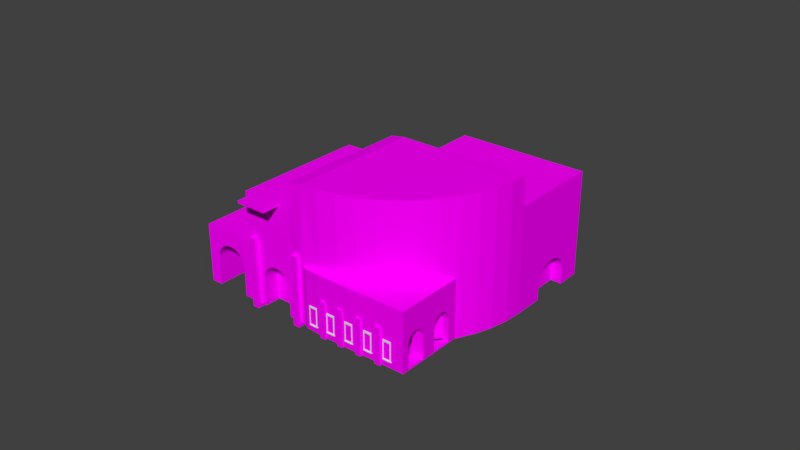 # Source: gogolya_85.blend  (saved by Blender 2.80.75; exported with 4.5.12 LTS)
import bpy
from mathutils import Matrix  # noqa: F401  (used for matrix-valued properties, if any)

bpy.ops.wm.read_factory_settings(use_empty=True)
scene = bpy.context.scene
scene.name = 'Scene'

# ---- collections
col_collection_1 = bpy.data.collections.new('Collection 1'); scene.collection.children.link(col_collection_1)

# ---- images (referenced by path relative to the original .blend; pixels are not part of the script)
import os
ASSET_DIR = os.environ.get("B2B_ASSET_DIR", "")  # directory of the original .blend (textures are referenced by path, not embedded)
HERE = os.path.dirname(os.path.abspath(__file__))  # packed textures are extracted next to this script under _unpacked/

def load_image(name, relpath, width, height, colorspace="sRGB"):
    """Load a texture the original file referenced (path relative to the .blend, or extracted next to this script)."""
    p = next((c for c in (os.path.join(HERE, relpath), os.path.join(ASSET_DIR, relpath)) if relpath and os.path.exists(c)), "")
    if p:
        img = bpy.data.images.load(p, check_existing=True)
        img.name = name
    else:  # same state as the original file: an image datablock whose file is absent (Cycles renders it pink)
        img = bpy.data.images.new(name, width, height)
        img.source = "FILE"
        img.filepath = "//" + (relpath or name)
    img.colorspace_settings.name = colorspace
    return img
img_kasp______jpg = load_image('KaspКрыша.jpg', 'KaspКрыша.jpg', 1024, 1024, 'sRGB')
img_jpg = load_image('Кирпич.jpg', 'Кирпич.jpg', 1024, 1024, 'sRGB')
img_jpg_1 = load_image('стена.jpg', 'стена.jpg', 1024, 1024, 'sRGB')
img_png = load_image('бетон.png', 'бетон.png', 1024, 1024, 'sRGB')

# ---- materials (node trees are filled in below, after node groups)
mat_007 = bpy.data.materials.new('Материал.007')
mat_007.alpha_threshold = 0.0
mat_007.roughness = 0.5
mat_005 = bpy.data.materials.new('Материал.005')
mat_005.alpha_threshold = 0.0
mat_005.roughness = 0.5
mat_004 = bpy.data.materials.new('Материал.004')
mat_004.alpha_threshold = 0.0
mat_004.roughness = 0.5
mat_window_inside = bpy.data.materials.new('Window_inside')
mat_window_inside.alpha_threshold = 0.0
mat_window_inside.roughness = 0.5
mat_window_outside = bpy.data.materials.new('Window_outside')
mat_window_outside.alpha_threshold = 0.0
mat_window_outside.roughness = 0.5
mat_window_glass = bpy.data.materials.new('Window_glass')
mat_window_glass.alpha_threshold = 0.0
mat_window_glass.roughness = 0.5
mat_window_metal = bpy.data.materials.new('Window_metal')
mat_window_metal.alpha_threshold = 0.0
mat_window_metal.roughness = 0.5
mat_window_stone = bpy.data.materials.new('Window_stone')
mat_window_stone.alpha_threshold = 0.0
mat_window_stone.roughness = 0.5
mat_window_blind = bpy.data.materials.new('Window_blind')
mat_window_blind.alpha_threshold = 0.0
mat_window_blind.roughness = 0.5
mat_006 = bpy.data.materials.new('Материал.006')
mat_006.alpha_threshold = 0.0
mat_006.roughness = 0.5

# ---- node groups
ng_auto_smooth = bpy.data.node_groups.new('Auto Smooth', 'GeometryNodeTree')
_s = ng_auto_smooth.interface.new_socket(name='Geometry', in_out='OUTPUT', socket_type='NodeSocketGeometry')
_s = ng_auto_smooth.interface.new_socket(name='Geometry', in_out='INPUT', socket_type='NodeSocketGeometry')
_s = ng_auto_smooth.interface.new_socket(name='Angle', in_out='INPUT', socket_type='NodeSocketFloat')
_s.subtype = 'ANGLE'
_s.min_value = 0.0
_s.max_value = 3.142
ng_auto_smooth.is_modifier = True
_N = ng_auto_smooth.nodes; _L = ng_auto_smooth.links
n0 = _N.new('NodeGroupOutput'); n0.name = 'Group Output'; n0.location = (480, -100)
n1 = _N.new('NodeGroupInput'); n1.name = 'Group Input'; n1.location = (-420, -300)
n2 = _N.new('NodeGroupInput'); n2.name = 'Group Input.001'; n2.location = (-60, -100)
n3 = _N.new('GeometryNodeSetShadeSmooth'); n3.name = 'Set Shade Smooth'; n3.location = (120, -100)
n3.domain = 'EDGE'
n4 = _N.new('GeometryNodeSetShadeSmooth'); n4.name = 'Set Shade Smooth.001'; n4.location = (300, -100)
n5 = _N.new('GeometryNodeInputMeshEdgeAngle'); n5.name = 'Edge Angle'; n5.location = (-420, -220)
n6 = _N.new('GeometryNodeInputEdgeSmooth'); n6.name = 'Is Edge Smooth'; n6.location = (-60, -160)
n7 = _N.new('GeometryNodeInputShadeSmooth'); n7.name = 'Is Face Smooth'; n7.location = (-240, -340)
n8 = _N.new('FunctionNodeBooleanMath'); n8.name = 'Boolean Math'; n8.location = (-60, -220)
n9 = _N.new('FunctionNodeCompare'); n9.name = 'Compare'; n9.location = (-240, -180)
n9.operation = 'LESS_EQUAL'
_L.new(n5.outputs[0], n9.inputs[0])
_L.new(n4.outputs[0], n0.inputs[0])
_L.new(n1.outputs[1], n9.inputs[1])
_L.new(n9.outputs[0], n8.inputs[0])
_L.new(n7.outputs[0], n8.inputs[1])
_L.new(n2.outputs[0], n3.inputs[0])
_L.new(n6.outputs[0], n3.inputs[1])
_L.new(n3.outputs[0], n4.inputs[0])
_L.new(n8.outputs[0], n3.inputs[2])
n0.is_active_output = True

# ---- material node trees
mat_007.use_nodes = True; mat_007.node_tree.nodes.clear()
_N = mat_007.node_tree.nodes; _L = mat_007.node_tree.links
n0 = _N.new('ShaderNodeOutputMaterial'); n0.name = 'Вывод материала'; n0.location = (300, 300)
n1 = _N.new('ShaderNodeBsdfDiffuse'); n1.name = 'Диффузный BSDF'; n1.location = (10, 300)
n2 = _N.new('ShaderNodeTexImage'); n2.name = 'Изображение-текстура'; n2.location = (-180, 300)
n2.width = 140
n2.image = img_kasp______jpg
_L.new(n1.outputs[0], n0.inputs[0])
_L.new(n2.outputs[0], n1.inputs[0])
n0.is_active_output = True
mat_005.use_nodes = True; mat_005.node_tree.nodes.clear()
_N = mat_005.node_tree.nodes; _L = mat_005.node_tree.links
n0 = _N.new('ShaderNodeOutputMaterial'); n0.name = 'Вывод материала'; n0.location = (300, 300)
n1 = _N.new('ShaderNodeBsdfDiffuse'); n1.name = 'Диффузный BSDF'; n1.location = (10, 300)
n2 = _N.new('ShaderNodeTexImage'); n2.name = 'Изображение-текстура'; n2.location = (-180, 300)
n2.width = 140
n2.image = img_jpg
_L.new(n1.outputs[0], n0.inputs[0])
_L.new(n2.outputs[0], n1.inputs[0])
n0.is_active_output = True
mat_004.use_nodes = True; mat_004.node_tree.nodes.clear()
_N = mat_004.node_tree.nodes; _L = mat_004.node_tree.links
n0 = _N.new('ShaderNodeOutputMaterial'); n0.name = 'Вывод материала'; n0.location = (300, 300)
n1 = _N.new('ShaderNodeBsdfDiffuse'); n1.name = 'Диффузный BSDF'; n1.location = (10, 300)
n2 = _N.new('ShaderNodeTexImage'); n2.name = 'Изображение-текстура'; n2.location = (-180, 300)
n2.width = 140
n2.image = img_jpg_1
_L.new(n1.outputs[0], n0.inputs[0])
_L.new(n2.outputs[0], n1.inputs[0])
n0.is_active_output = True
mat_006.use_nodes = True; mat_006.node_tree.nodes.clear()
_N = mat_006.node_tree.nodes; _L = mat_006.node_tree.links
n0 = _N.new('ShaderNodeOutputMaterial'); n0.name = 'Вывод материала'; n0.location = (300, 300)
n1 = _N.new('ShaderNodeBsdfDiffuse'); n1.name = 'Диффузный BSDF'; n1.location = (10, 300)
n2 = _N.new('ShaderNodeTexImage'); n2.name = 'Изображение-текстура'; n2.location = (-180, 300)
n2.width = 140
n2.image = img_png
_L.new(n1.outputs[0], n0.inputs[0])
_L.new(n2.outputs[0], n1.inputs[0])
n0.is_active_output = True

# ---- world
world_world = bpy.data.worlds.new('World'); scene.world = world_world
world_world.color = (0.05088, 0.05088, 0.05088)
world_world.use_sun_shadow = False
world_world.sun_shadow_jitter_overblur = 0.0
world_world.cycles.sampling_method = 'MANUAL'

# ---- meshes
me_002 = bpy.data.meshes.new('Цилиндр.002')
me_002.from_pydata([(0.7934, 0.6059, 0.9918), (0.866, 0.4972, 1.0), (0.9239, 0.3799, 1.0), (0.9659, 0.256, 1.0), (0.9914, 0.1277, 1.0), (1.0, -0.002823, 1.0), (0.9914, -0.1333, 1.0), (0.9659, -0.2616, 1.0), (0.9239, -0.3855, 1.0), (0.866, -0.5028, 1.0), (0.7934, -0.6116, 1.0), (0.7071, -0.7099, 1.0), (0.6088, -0.7962, 1.0), (-6.941e-07, -1.544e-07, 0.9918), (-6.941e-07, -1.544e-07, 0.579), (0.7934, 0.6059, 0.579), (-0.4248, 0.5564, 0.579), (0.3685, 1.162, 0.579), (0.9522, -0.2722, -0.1205), (0.9239, -0.3855, -0.1205), (0.866, -0.5028, -0.1205), (0.7934, -0.6116, -0.1205), (0.7071, -0.7099, -0.1205), (0.6156, -0.8051, -0.1205), (-0.1143, -1.349, -0.1205), (-0.7231, -0.5529, -0.1205), (1.139, -0.4358, -0.1205), (1.052, -0.5048, -0.1205), (0.9689, -0.5714, -0.1205), (0.8663, -0.6482, -0.1205), (0.7641, -0.724, -0.1205), (0.6568, -0.7968, -0.1205), (0.9814, 0.1227, -0.1205), (1.31, -0.3048, -0.1205), (-0.08362, -0.06394, 0.9568), (0.5251, -0.8601, 0.9641), (-0.4033, -0.3084, 0.6086), (-0.4033, -0.3084, -0.1221), (0.2054, -1.105, -0.1205), (0.2054, -1.105, 0.6122), (0.262, -1.061, 0.6154), (-0.3468, -0.2651, 0.6111), (0.4473, -0.9196, 0.6154), (-0.1614, -0.1234, 0.609), (0.3447, -1.169, 0.6154), (0.53, -1.028, 0.6154)], [], [(0, 13, 12, 11, 10, 9, 8, 7, 6, 5, 4, 3, 2, 1), (14, 15, 17, 16), (25, 24, 38, 37), (18, 26, 33, 32), (22, 23, 31, 30), (19, 20, 28, 27), (18, 19, 27, 26), (21, 22, 30, 29), (20, 21, 29, 28), (12, 13, 34, 35), (40, 41, 36, 39), (42, 43, 41, 40), (42, 40, 44, 45), (35, 34, 43, 42)])
_uv = me_002.uv_layers.new(name='UVКарта')
_uv.uv.foreach_set('vector', [3.435, 1.471, 0.3334, 1.474, 0.3334, -2.931, 0.7389, -2.892, 1.137, -2.779, 1.522, -2.593, 1.886, -2.338, 2.223, -2.018, 2.528, -1.638, 2.796, -1.206, 3.021, -0.727, 3.2, -0.211, 3.33, 0.3336, 3.409, 0.8976, 0.3334, 1.474, 3.435, 1.471, 3.436, 4.548, 0.3347, 4.55, -2.494, 1.473, -2.494, -2.931, -1.244, -2.931, -1.244, 1.474, 2.17, -2.018, 2.322, -3.088, 2.99, -3.087, 2.987, -0.7176, 0.7389, -2.892, 0.3334, -2.98, 0.4509, -3.061, 0.8529, -3.093, 1.886, -2.338, 1.522, -2.593, 1.646, -3.107, 1.978, -3.097, 2.17, -2.018, 1.886, -2.338, 1.978, -3.097, 2.322, -3.088, 1.137, -2.779, 0.7389, -2.892, 0.8529, -3.093, 1.248, -3.102, 1.522, -2.593, 1.137, -2.779, 1.248, -3.102, 1.646, -3.107, 0.3334, -2.931, 0.3334, 1.474, 0.006402, 1.474, 0.00645, -2.931, -1.023, -2.931, -1.023, 1.474, -1.244, 1.474, -1.244, -2.931, -0.2978, -2.931, -0.2979, 1.474, -1.023, 1.474, -1.023, -2.931, -0.2978, -2.931, -1.023, -2.931, -1.023, -3.529, -0.2978, -3.529, 0.00645, -2.931, 0.006402, 1.474, -0.2979, 1.474, -0.2978, -2.931])
me_002.materials.append(mat_007)
me_002.use_remesh_preserve_volume = False
me_002.use_remesh_preserve_attributes = False
me_002.use_mirror_vertex_groups = False
me_002.update()
me_000 = bpy.data.meshes.new('Цилиндр.000')
me_000.from_pydata([(0.7934, 0.6059, -0.9948), (0.866, 0.4972, -0.9948), (0.9239, 0.3799, -0.9948), (0.9659, 0.256, -0.9948), (0.9914, 0.1277, -0.9948), (1.0, -0.002823, -0.9948), (0.6156, -0.8051, -0.9948), (-6.941e-07, -1.544e-07, -0.9948), (-0.1143, -1.349, -0.9948), (-0.7231, -0.5529, -0.9948), (0.3685, 1.162, -0.9948), (-0.4248, 0.5564, -0.9948), (0.7934, 0.6059, 0.579), (0.7934, 0.6059, -0.1241), (0.866, 0.4972, -0.1205), (0.9239, 0.3799, -0.1205), (0.9659, 0.256, -0.1205), (0.9914, 0.1277, -0.1205), (1.0, -0.002823, -0.1205), (0.6156, -0.8051, -0.1205), (-6.941e-07, -1.544e-07, -0.1241), (-0.1143, -1.349, -0.1205), (-0.7231, -0.5529, -0.1205), (1.139, -0.4358, -0.1205), (1.139, -0.4358, -0.9948), (1.052, -0.5048, -0.9948), (1.052, -0.5048, -0.1205), (0.9689, -0.5714, -0.9948), (0.9689, -0.5714, -0.1205), (0.8663, -0.6482, -0.9948), (0.8663, -0.6482, -0.1205), (0.7641, -0.724, -0.9948), (0.7641, -0.724, -0.1205), (0.6568, -0.7968, -0.9948), (0.6568, -0.7968, -0.1205), (0.9814, 0.1227, -0.1205), (0.9814, 0.1227, -0.9948), (1.31, -0.3048, -0.1205), (1.31, -0.3048, -0.9948), (0.5251, -0.8601, -0.9948), (-0.08362, -0.06394, -0.9948), (-0.08362, -0.06394, -0.1237), (0.5251, -0.8601, -0.1205), (0.2054, -1.105, -0.9948), (-0.4033, -0.3084, -0.1221), (0.2054, -1.105, -0.1205), (-0.4033, -0.3084, -0.9948), (-0.3468, -0.2651, -0.9948), (0.262, -1.061, -0.9948), (-0.3468, -0.2651, -0.1224), (0.262, -1.061, -0.1205), (-0.1614, -0.1234, -0.9948), (-0.1614, -0.1234, -0.1233), (0.4473, -0.9196, -0.1205), (-0.6474, -0.495, -0.4869), (-0.03869, -1.291, -0.4869), (-0.6531, -0.4994, -0.5333), (-0.04438, -1.296, -0.5333), (-0.6551, -0.5009, -0.5816), (-0.0463, -1.297, -0.5816), (-0.6551, -0.5009, -0.9948), (-0.0463, -1.297, -0.9948), (-0.6106, -0.4669, -0.3758), (-0.001833, -1.263, -0.3758), (-0.6382, -0.488, -0.4441), (-0.02944, -1.284, -0.4441), (-0.6257, -0.4784, -0.4066), (-0.017, -1.275, -0.4066), (-0.5745, -0.4393, -0.3389), (0.03424, -1.235, -0.3389), (-0.5933, -0.4536, -0.3529), (0.01547, -1.25, -0.3529), (-0.5167, -0.3951, -0.3529), (0.09205, -1.191, -0.3529), (-0.5355, -0.4094, -0.3389), (0.07328, -1.206, -0.3389), (-0.555, -0.4244, -0.3341), (0.05376, -1.221, -0.3341), (-0.4718, -0.3607, -0.4441), (0.137, -1.157, -0.4441), (-0.4842, -0.3703, -0.4066), (0.1245, -1.166, -0.4066), (-0.4994, -0.3818, -0.3758), (0.1093, -1.178, -0.3758), (-0.4569, -0.3493, -0.5333), (0.1519, -1.146, -0.5333), (-0.4626, -0.3537, -0.4869), (0.1462, -1.15, -0.4869), (-0.4549, -0.3478, -0.5816), (0.1538, -1.144, -0.5816), (-0.4549, -0.3478, -0.9948), (0.1538, -1.144, -0.9948), (0.3121, -1.023, -0.5789), (0.3138, -1.022, -0.5352), (0.4915, -0.8858, -0.5352), (0.4932, -0.8845, -0.5789), (0.3121, -1.023, -0.9948), (0.4932, -0.8845, -0.9948), (0.4863, -0.8898, -0.4932), (0.478, -0.8962, -0.4544), (0.319, -1.018, -0.4932), (0.4667, -0.9048, -0.4205), (0.3274, -1.011, -0.4544), (0.453, -0.9153, -0.3926), (0.3386, -1.003, -0.4205), (0.4473, -0.9196, -0.3852), (0.4373, -0.9273, -0.3719), (0.3523, -0.9922, -0.3926), (0.368, -0.9803, -0.3719), (0.4203, -0.9403, -0.3592), (0.385, -0.9673, -0.3592), (0.4027, -0.9538, -0.3549), (0.6537, 0.7888, -0.7255), (0.652, 0.7911, -0.6818), (0.4759, 1.022, -0.7255), (0.4776, 1.019, -0.6818), (0.6537, 0.7888, -0.9948), (0.4759, 1.022, -0.9948), (0.4826, 1.013, -0.6397), (0.4909, 1.002, -0.601), (0.6469, 0.7977, -0.6397), (0.5019, 0.9876, -0.5671), (0.6387, 0.8084, -0.601), (0.5154, 0.9699, -0.5392), (0.6277, 0.8229, -0.5671), (0.6142, 0.8406, -0.5392), (0.5988, 0.8607, -0.5185), (0.5308, 0.9498, -0.5185), (0.5474, 0.928, -0.5057), (0.5821, 0.8825, -0.5057), (0.5648, 0.9053, -0.5014), (0.9979, 0.02862, -0.6493), (1.033, 0.05549, -0.6493), (0.9981, 0.02689, -0.6167), (1.034, 0.05434, -0.6167), (0.9979, 0.02862, -0.9789), (1.033, 0.05549, -0.9789), (1.0, -0.002823, -0.9789), (1.124, -0.06334, -0.9789), (0.9984, 0.02178, -0.5854), (1.037, 0.05096, -0.5854), (1.121, -0.05882, -0.5854), (1.123, -0.0622, -0.6167), (1.124, -0.06334, -0.6493), (1.189, -0.1481, -0.6167), (1.188, -0.1469, -0.9789), (1.188, -0.1469, -0.6493), (1.28, -0.2658, -0.9789), (1.28, -0.2658, -0.6493), (1.279, -0.2646, -0.6167), (0.9997, 0.002306, -0.5312), (1.046, 0.03808, -0.5312), (0.9989, 0.01348, -0.5565), (1.041, 0.04547, -0.5565), (1.053, 0.02908, -0.5104), (1.0, -0.002823, -0.5234), (1.117, -0.05333, -0.5565), (1.111, -0.04594, -0.5312), (1.192, -0.1515, -0.5854), (1.202, -0.1643, -0.5312), (1.196, -0.157, -0.5565), (1.272, -0.2558, -0.5565), (1.266, -0.2484, -0.5312), (1.276, -0.2612, -0.5854), (1.096, -0.02667, -0.495), (1.088, -0.01552, -0.4855), (1.07, 0.007662, -0.4855), (1.061, 0.01881, -0.495), (1.104, -0.03694, -0.5104), (1.217, -0.1836, -0.495), (1.209, -0.1733, -0.5104), (1.259, -0.2394, -0.5104), (1.252, -0.2291, -0.495), (1.225, -0.1948, -0.4855), (1.079, -0.003929, -0.4823), (1.243, -0.2179, -0.4855), (1.234, -0.2064, -0.4823), (0.3685, 1.162, -0.2079), (-0.4248, 0.5564, -0.2079), (-6.941e-07, -1.544e-07, -0.2079), (0.3685, 1.162, -0.1256), (0.7807, 0.6225, -0.1336), (0.3801, 1.147, -0.1336), (0.7912, 0.6088, -0.1252)], [], [(21, 22, 9, 8), (44, 46, 90, 88, 84, 86, 78, 80, 82, 72, 74, 76, 68, 70, 62, 66, 64, 54, 56, 58, 60, 9, 22), (0, 116, 112, 113, 120, 122, 124, 125, 126, 129, 130, 128, 127, 123, 121, 119, 118, 115, 114, 117, 10, 177, 180, 182, 181, 183, 12), (43, 45, 21, 8, 61, 59, 57, 55, 65, 67, 63, 71, 69, 77, 75, 73, 83, 81, 79, 87, 85, 89, 91), (4, 17, 18, 155, 150, 152, 139, 133, 131, 135, 137, 5), (3, 16, 17, 4), (2, 15, 16, 3), (1, 14, 15, 2), (0, 13, 14, 1), (31, 32, 34, 33), (29, 30, 32, 31), (27, 28, 30, 29), (25, 26, 28, 27), (24, 23, 26, 25), (19, 6, 33, 34), (36, 132, 136, 138, 38), (23, 24, 38, 37), (6, 19, 42, 39), (20, 7, 40, 41), (48, 50, 45, 43), (49, 47, 46, 44), (52, 51, 47, 49), (39, 42, 53, 105, 103, 101, 99, 98, 94, 95, 97), (41, 40, 51, 52), (96, 92, 93, 100, 102, 104, 107, 108, 110, 111, 109, 106, 105, 53, 50, 48), (38, 147, 148, 149, 163, 161, 162, 171, 172, 175, 176, 173, 169, 170, 159, 160, 158, 144, 146, 143, 142, 141, 156, 157, 168, 164, 165, 174, 166, 167, 154, 151, 153, 140, 134, 132, 36, 35, 37), (138, 143, 146, 145, 147, 38), (11, 7, 179, 178), (10, 11, 178, 177)])
_uv = me_000.uv_layers.new(name='UVКарта')
_uv.uv.foreach_set('vector', [-2.863, 1.034, 1.342, 1.034, 1.342, -1.609, -2.863, -1.609, -2.913, 0.9639, -2.913, -1.82, -3.32, -1.82, -3.32, -0.5018, -3.335, -0.3478, -3.38, -0.1997, -3.453, -0.06321, -3.551, 0.05644, -3.671, 0.1546, -3.807, 0.2276, -3.955, 0.2725, -4.109, 0.2877, -4.263, 0.2725, -4.411, 0.2276, -4.548, 0.1546, -4.667, 0.05644, -4.766, -0.06321, -4.839, -0.1997, -4.884, -0.3478, -4.899, -0.5018, -4.899, -1.82, -5.435, -1.82, -5.435, 0.969, 1.34, -1.609, 2.305, -1.609, 2.305, -0.7947, 2.317, -0.6626, 2.352, -0.5356, 2.408, -0.4185, 2.485, -0.3159, 2.578, -0.2316, 2.684, -0.1691, 2.8, -0.1305, 2.92, -0.1175, 3.039, -0.1305, 3.155, -0.1691, 3.261, -0.2316, 3.354, -0.3159, 3.431, -0.4185, 3.487, -0.5356, 3.522, -0.6626, 3.534, -0.7947, 3.534, -1.609, 4.276, -1.609, 4.276, 0.7697, 4.276, 1.019, 4.196, 0.9944, 1.427, 0.9944, 1.354, 1.02, 1.34, 3.148, -2.912, -1.82, -2.912, 0.969, -5.435, 0.969, -5.435, -1.82, -4.899, -1.82, -4.899, -0.5018, -4.884, -0.3478, -4.839, -0.1997, -4.766, -0.0632, -4.667, 0.05644, -4.548, 0.1546, -4.411, 0.2276, -4.263, 0.2725, -4.109, 0.2877, -3.955, 0.2725, -3.807, 0.2276, -3.671, 0.1546, -3.551, 0.05644, -3.453, -0.06321, -3.38, -0.1997, -3.335, -0.3478, -3.32, -0.5018, -3.32, -1.82, 0.7657, -1.125, 0.7657, 2.126, 0.2036, 2.126, 0.2036, 0.6279, 0.2257, 0.5988, 0.2738, 0.5046, 0.3096, 0.3973, 0.3316, 0.2807, 0.339, 0.1596, 0.339, -1.066, 0.2036, -1.066, 0.2036, -1.125, -0.2665, -1.609, -0.2665, 1.034, -0.7591, 1.034, -0.7591, -1.609, 0.2534, -1.609, 0.2534, 1.034, -0.2665, 1.034, -0.2665, -1.609, 0.7919, -1.609, 0.7919, 1.034, 0.2534, 1.034, 0.2534, -1.609, 1.34, -1.609, 1.34, 1.023, 0.7919, 1.034, 0.7919, -1.609, 1.318, -1.82, 1.318, 0.969, 0.5071, 0.969, 0.5071, -1.82, 2.116, -1.82, 2.116, 0.969, 1.318, 0.969, 1.318, -1.82, 2.919, -1.82, 2.919, 0.969, 2.116, 0.969, 2.116, -1.82, 3.588, -1.82, 3.588, 0.969, 2.919, 0.969, 2.919, -1.82, 4.283, -1.82, 4.283, 0.969, 3.588, 0.969, 3.588, -1.82, 0.2702, 0.969, 0.2702, -1.82, 0.5071, -1.82, 0.5071, 0.969, -0.7501, -1.609, -1.106, -0.5645, -1.106, -1.561, -1.734, -1.561, -3.012, -1.609, 4.283, 0.969, 4.283, -1.82, 5.631, -1.82, 5.631, 0.969, 0.2702, -1.82, 0.2702, 0.969, -0.3896, 0.969, -0.3896, -1.82, 0.2701, 0.9575, 0.2701, -1.82, -0.3897, -1.82, -0.3897, 0.9589, -2.466, -1.82, -2.466, 0.969, -2.912, 0.969, -2.912, -1.82, -2.466, 0.963, -2.466, -1.82, -2.913, -1.82, -2.913, 0.9639, -1.004, 0.9601, -1.004, -1.82, -2.466, -1.82, -2.466, 0.963, -0.3896, -1.82, -0.3896, 0.969, -1.004, 0.969, -1.004, 0.1248, -0.9591, 0.101, -0.8508, 0.01216, -0.7619, -0.09613, -0.6959, -0.2197, -0.6552, -0.3537, -0.6415, -0.4931, -0.6415, -1.82, -0.3897, 0.9589, -0.3897, -1.82, -1.004, -1.82, -1.004, 0.9601, -2.071, -1.82, -2.071, -0.4931, -2.057, -0.3537, -2.016, -0.2197, -1.95, -0.09613, -1.861, 0.01216, -1.753, 0.101, -1.63, 0.1671, -1.495, 0.2077, -1.356, 0.2215, -1.217, 0.2077, -1.083, 0.1671, -1.004, 0.1248, -1.004, 0.969, -2.466, 0.969, -2.466, -1.82, -3.012, -1.609, -2.805, -1.561, -2.805, -0.5645, -2.799, -0.466, -2.781, -0.3713, -2.752, -0.284, -2.713, -0.2075, -2.665, -0.1447, -2.611, -0.09803, -2.552, -0.06929, -2.491, -0.05959, -2.43, -0.06929, -2.371, -0.09803, -2.316, -0.1447, -2.269, -0.2075, -2.23, -0.284, -2.2, -0.3713, -2.183, -0.466, -2.177, -0.5645, -1.734, -0.5645, -1.728, -0.466, -1.71, -0.3713, -1.681, -0.284, -1.642, -0.2075, -1.595, -0.1447, -1.54, -0.09803, -1.481, -0.0693, -1.42, -0.05959, -1.359, -0.0693, -1.3, -0.09803, -1.245, -0.1447, -1.198, -0.2075, -1.159, -0.284, -1.13, -0.3713, -1.112, -0.466, -1.106, -0.5645, -0.7501, -1.609, -0.7501, 1.034, -3.012, 1.034, -1.734, -1.561, -1.734, -0.5645, -2.177, -0.5645, -2.177, -1.561, -2.805, -1.561, -3.012, -1.609, 4.278, -1.609, 1.342, -1.609, 1.342, 0.7697, 4.278, 0.7697, 6.53, -1.82, 0.2728, -1.82, 0.2728, 0.6902, 6.53, 0.6902])
_ca = me_000.color_attributes.new('Col', 'BYTE_COLOR', 'CORNER')
_ca.data.foreach_set('color', [1.0, 1.0, 1.0, 1.0, 1.0, 1.0, 1.0, 1.0, 1.0, 1.0, 1.0, 1.0, 1.0, 1.0, 1.0, 1.0, 1.0, 1.0, 1.0, 1.0, 1.0, 1.0, 1.0, 1.0, 1.0, 1.0, 1.0, 1.0, 1.0, 1.0, 1.0, 1.0, 1.0, 1.0, 1.0, 1.0, 1.0, 1.0, 1.0, 1.0, 1.0, 1.0, 1.0, 1.0, 1.0, 1.0, 1.0, 1.0, 1.0, 1.0, 1.0, 1.0, 1.0, 1.0, 1.0, 1.0, 1.0, 1.0, 1.0, 1.0, 1.0, 1.0, 1.0, 1.0, 1.0, 1.0, 1.0, 1.0, 1.0, 1.0, 1.0, 1.0, 1.0, 1.0, 1.0, 1.0, 1.0, 1.0, 1.0, 1.0, 1.0, 1.0, 1.0, 1.0, 1.0, 1.0, 1.0, 1.0, 1.0, 1.0, 1.0, 1.0, 1.0, 1.0, 1.0, 1.0, 1.0, 1.0, 1.0, 1.0, 1.0, 1.0, 1.0, 1.0, 1.0, 1.0, 1.0, 1.0, 1.0, 1.0, 1.0, 1.0, 1.0, 1.0, 1.0, 1.0, 1.0, 1.0, 1.0, 1.0, 1.0, 1.0, 1.0, 1.0, 1.0, 1.0, 1.0, 1.0, 1.0, 1.0, 1.0, 1.0, 1.0, 1.0, 1.0, 1.0, 1.0, 1.0, 1.0, 1.0, 1.0, 1.0, 1.0, 1.0, 1.0, 1.0, 1.0, 1.0, 1.0, 1.0, 1.0, 1.0, 1.0, 1.0, 1.0, 1.0, 1.0, 1.0, 1.0, 1.0, 1.0, 1.0, 1.0, 1.0, 1.0, 1.0, 1.0, 1.0, 1.0, 1.0, 1.0, 1.0, 1.0, 1.0, 1.0, 1.0, 1.0, 1.0, 1.0, 1.0, 1.0, 1.0, 1.0, 1.0, 1.0, 1.0, 1.0, 1.0, 1.0, 1.0, 1.0, 1.0, 1.0, 1.0, 1.0, 1.0, 1.0, 1.0, 1.0, 1.0, 1.0, 1.0, 1.0, 1.0, 1.0, 1.0, 1.0, 1.0, 1.0, 1.0, 1.0, 1.0, 1.0, 1.0, 1.0, 1.0, 1.0, 1.0, 1.0, 1.0, 1.0, 1.0, 1.0, 1.0, 1.0, 1.0, 1.0, 1.0, 1.0, 1.0, 1.0, 1.0, 1.0, 1.0, 1.0, 1.0, 1.0, 1.0, 1.0, 1.0, 1.0, 1.0, 1.0, 1.0, 1.0, 1.0, 1.0, 1.0, 1.0, 1.0, 1.0, 1.0, 1.0, 1.0, 1.0, 1.0, 1.0, 1.0, 1.0, 1.0, 1.0, 1.0, 1.0, 1.0, 1.0, 1.0, 1.0, 1.0, 1.0, 1.0, 1.0, 1.0, 1.0, 1.0, 1.0, 1.0, 1.0, 1.0, 1.0, 1.0, 1.0, 1.0, 1.0, 1.0, 1.0, 1.0, 1.0, 1.0, 1.0, 1.0, 1.0, 1.0, 1.0, 1.0, 1.0, 1.0, 1.0, 1.0, 1.0, 1.0, 1.0, 1.0, 1.0, 1.0, 1.0, 1.0, 1.0, 1.0, 1.0, 1.0, 1.0, 1.0, 1.0, 1.0, 1.0, 1.0, 1.0, 1.0, 1.0, 1.0, 1.0, 1.0, 1.0, 1.0, 1.0, 1.0, 1.0, 1.0, 1.0, 1.0, 1.0, 1.0, 1.0, 1.0, 1.0, 1.0, 1.0, 1.0, 1.0, 1.0, 1.0, 1.0, 1.0, 1.0, 1.0, 1.0, 1.0, 1.0, 1.0, 1.0, 1.0, 1.0, 1.0, 1.0, 1.0, 1.0, 1.0, 1.0, 1.0, 1.0, 1.0, 1.0, 1.0, 1.0, 1.0, 1.0, 1.0, 1.0, 1.0, 1.0, 1.0, 1.0, 1.0, 1.0, 1.0, 1.0, 1.0, 1.0, 1.0, 1.0, 1.0, 1.0, 1.0, 1.0, 1.0, 1.0, 1.0, 1.0, 1.0, 1.0, 1.0, 1.0, 1.0, 1.0, 1.0, 1.0, 1.0, 1.0, 1.0, 1.0, 1.0, 1.0, 1.0, 1.0, 1.0, 1.0, 1.0, 1.0, 1.0, 1.0, 1.0, 1.0, 1.0, 1.0, 1.0, 1.0, 1.0, 1.0, 1.0, 1.0, 1.0, 1.0, 1.0, 1.0, 1.0, 1.0, 1.0, 1.0, 1.0, 1.0, 1.0, 1.0, 1.0, 1.0, 1.0, 1.0, 1.0, 1.0, 1.0, 1.0, 1.0, 1.0, 1.0, 1.0, 1.0, 1.0, 1.0, 1.0, 1.0, 1.0, 1.0, 1.0, 1.0, 1.0, 1.0, 1.0, 1.0, 1.0, 1.0, 1.0, 1.0, 1.0, 1.0, 1.0, 1.0, 1.0, 1.0, 1.0, 1.0, 1.0, 1.0, 1.0, 1.0, 1.0, 1.0, 1.0, 1.0, 1.0, 1.0, 1.0, 1.0, 1.0, 1.0, 1.0, 1.0, 1.0, 1.0, 1.0, 1.0, 1.0, 1.0, 1.0, 1.0, 1.0, 1.0, 1.0, 1.0, 1.0, 1.0, 1.0, 1.0, 1.0, 1.0, 1.0, 1.0, 1.0, 1.0, 1.0, 1.0, 1.0, 1.0, 1.0, 1.0, 1.0, 1.0, 1.0, 1.0, 1.0, 1.0, 1.0, 1.0, 1.0, 1.0, 1.0, 1.0, 1.0, 1.0, 1.0, 1.0, 1.0, 1.0, 1.0, 1.0, 1.0, 1.0, 1.0, 1.0, 1.0, 1.0, 1.0, 1.0, 1.0, 1.0, 1.0, 1.0, 1.0, 1.0, 1.0, 1.0, 1.0, 1.0, 1.0, 1.0, 1.0, 1.0, 1.0, 1.0, 1.0, 1.0, 1.0, 1.0, 1.0, 1.0, 1.0, 1.0, 1.0, 1.0, 1.0, 1.0, 1.0, 1.0, 1.0, 1.0, 1.0, 1.0, 1.0, 1.0, 1.0, 1.0, 1.0, 1.0, 1.0, 1.0, 1.0, 1.0, 1.0, 1.0, 1.0, 1.0, 1.0, 1.0, 1.0, 1.0, 1.0, 1.0, 1.0, 1.0, 1.0, 1.0, 1.0, 1.0, 1.0, 1.0, 1.0, 1.0, 1.0, 1.0, 1.0, 1.0, 1.0, 1.0, 1.0, 1.0, 1.0, 1.0, 1.0, 1.0, 1.0, 1.0, 1.0, 1.0, 1.0, 1.0, 1.0, 1.0, 1.0, 1.0, 1.0, 1.0, 1.0, 1.0, 1.0, 1.0, 1.0, 1.0, 1.0, 1.0, 1.0, 1.0, 1.0, 1.0, 1.0, 1.0, 1.0, 1.0, 1.0, 1.0, 1.0, 1.0, 1.0, 1.0, 1.0, 1.0, 1.0, 1.0, 1.0, 1.0, 1.0, 1.0, 1.0, 1.0, 1.0, 1.0, 1.0, 1.0, 1.0, 1.0, 1.0, 1.0, 1.0, 1.0, 1.0, 1.0, 1.0, 1.0, 1.0, 1.0, 1.0, 1.0, 1.0, 1.0, 1.0, 1.0, 1.0, 1.0, 1.0, 1.0, 1.0, 1.0, 1.0, 1.0, 1.0, 1.0, 1.0, 1.0, 1.0, 1.0, 1.0, 1.0, 1.0, 1.0, 1.0, 1.0, 1.0, 1.0, 1.0, 1.0, 1.0, 1.0, 1.0, 1.0, 1.0, 1.0, 1.0, 1.0, 1.0, 1.0, 1.0, 1.0, 1.0, 1.0, 1.0, 1.0, 1.0, 1.0, 1.0, 1.0, 1.0, 1.0, 1.0, 1.0, 1.0, 1.0, 1.0, 1.0, 1.0, 1.0, 1.0, 1.0, 1.0, 1.0, 1.0, 1.0, 1.0, 1.0, 1.0, 1.0, 1.0, 1.0, 1.0, 1.0, 1.0, 1.0, 1.0, 1.0, 1.0, 1.0, 1.0, 1.0, 1.0, 1.0, 1.0, 1.0, 1.0, 1.0, 1.0, 1.0, 1.0, 1.0, 1.0, 1.0, 1.0, 1.0, 1.0, 1.0, 1.0, 1.0, 1.0, 1.0, 1.0, 1.0, 1.0, 1.0, 1.0, 1.0, 1.0, 1.0, 1.0, 1.0, 1.0, 1.0, 1.0, 1.0, 1.0, 1.0, 1.0, 1.0, 1.0, 1.0, 1.0, 1.0, 1.0, 1.0, 1.0, 1.0, 1.0, 1.0, 1.0, 1.0, 1.0, 1.0, 1.0, 1.0, 1.0, 1.0, 1.0, 1.0, 1.0, 1.0, 1.0, 1.0, 1.0, 1.0, 1.0, 1.0, 1.0, 1.0, 1.0, 1.0, 1.0, 1.0, 1.0, 1.0, 1.0, 1.0, 1.0, 1.0, 1.0, 1.0, 1.0, 1.0, 1.0, 1.0, 1.0, 1.0, 1.0, 1.0, 1.0, 1.0, 1.0, 1.0, 1.0, 1.0, 1.0, 1.0, 1.0, 1.0, 1.0, 1.0, 1.0, 1.0, 1.0, 1.0, 1.0, 1.0, 1.0, 1.0, 1.0, 1.0, 1.0, 1.0, 1.0, 1.0, 1.0, 1.0, 1.0, 1.0, 1.0, 1.0, 1.0, 1.0, 1.0, 1.0, 1.0, 1.0, 1.0, 1.0, 1.0, 1.0, 1.0, 1.0, 1.0, 1.0, 1.0, 1.0, 1.0, 1.0, 1.0, 1.0, 1.0, 1.0, 1.0, 1.0, 1.0, 1.0, 1.0, 1.0, 1.0, 1.0, 1.0, 1.0, 1.0, 1.0, 1.0, 1.0, 1.0, 1.0, 1.0, 1.0, 1.0, 1.0, 1.0, 1.0, 1.0, 1.0, 1.0, 1.0, 1.0, 1.0, 1.0, 1.0, 1.0, 1.0, 1.0, 1.0, 1.0, 1.0, 1.0, 1.0, 1.0, 1.0, 1.0, 1.0, 1.0, 1.0, 1.0, 1.0, 1.0, 1.0, 1.0, 1.0, 1.0, 1.0, 1.0, 1.0, 1.0, 1.0, 1.0, 1.0, 1.0, 1.0, 1.0, 1.0, 1.0, 1.0, 1.0, 1.0, 1.0])
me_000.materials.append(mat_005)
me_000.use_remesh_preserve_volume = False
me_000.use_remesh_preserve_attributes = False
me_000.use_mirror_vertex_groups = False
me_000.update()
me_004 = bpy.data.meshes.new('Куб.004')
me_004.from_pydata([(-8.512, -1.0, -1.0), (-8.512, -1.0, 1.0), (-8.512, 1.0, -1.0), (-8.512, 1.0, 1.0), (-6.512, -1.0, -1.0), (-6.512, -1.0, 1.0), (-6.512, 1.0, -1.0), (-6.512, 1.0, 1.0), (-1.0, -1.0, -1.0), (-1.0, -1.0, 1.0), (-1.0, 1.0, -1.0), (-1.0, 1.0, 1.0), (1.0, -1.0, -1.0), (1.0, -1.0, 1.0), (1.0, 1.0, -1.0), (1.0, 1.0, 1.0), (-15.91, -1.0, -1.0), (-15.91, -1.0, 1.0), (-15.91, 1.0, -1.0), (-15.91, 1.0, 1.0), (-13.91, -1.0, -1.0), (-13.91, -1.0, 1.0), (-13.91, 1.0, -1.0), (-13.91, 1.0, 1.0), (-22.99, -1.0, -1.0), (-22.99, -1.0, 1.0), (-22.99, 1.0, -1.0), (-22.99, 1.0, 1.0), (-20.99, -1.0, -1.0), (-20.99, -1.0, 1.0), (-20.99, 1.0, -1.0), (-20.99, 1.0, 1.0), (-53.57, -1.563, -1.107), (-53.57, -1.563, 2.718), (-53.57, 0.4373, -1.107), (-53.57, 0.4373, 2.718), (-51.13, -1.563, -1.107), (-51.13, -1.563, 2.718), (-51.13, 0.4373, -1.107), (-51.13, 0.4373, 2.718), (-35.27, -1.563, -1.107), (-35.27, -1.563, 2.718), (-35.27, 0.4373, -1.107), (-35.27, 0.4373, 2.718), (-32.84, -1.563, -1.107), (-32.84, -1.563, 2.718), (-32.84, 0.4373, -1.107), (-32.84, 0.4373, 2.718)], [], [(0, 1, 3, 2), (2, 3, 7, 6), (6, 7, 5, 4), (4, 5, 1, 0), (2, 6, 4, 0), (7, 3, 1, 5), (8, 9, 11, 10), (10, 11, 15, 14), (14, 15, 13, 12), (12, 13, 9, 8), (10, 14, 12, 8), (15, 11, 9, 13), (16, 17, 19, 18), (18, 19, 23, 22), (22, 23, 21, 20), (20, 21, 17, 16), (18, 22, 20, 16), (23, 19, 17, 21), (24, 25, 27, 26), (26, 27, 31, 30), (30, 31, 29, 28), (28, 29, 25, 24), (26, 30, 28, 24), (31, 27, 25, 29), (32, 33, 35, 34), (34, 35, 39, 38), (38, 39, 37, 36), (36, 37, 33, 32), (34, 38, 36, 32), (39, 35, 33, 37), (40, 41, 43, 42), (42, 43, 47, 46), (46, 47, 45, 44), (44, 45, 41, 40), (42, 46, 44, 40), (47, 43, 41, 45)])
_uv = me_004.uv_layers.new(name='UVКарта')
_uv.uv.foreach_set('vector', [0.5459, 0.02587, 0.5459, 0.574, 0.465, 0.574, 0.465, 0.02587, 1.416, -0.4095, 1.416, 0.5324, 1.521, 0.5324, 1.521, -0.4095, 0.465, 0.02587, 0.465, 0.574, 0.5459, 0.574, 0.5459, 0.02587, 0.0, 0.0, 0.0, 0.0, 0.0, 0.0, 0.0, 0.0, 0.0, 0.0, 0.0, 0.0, 0.0, 0.0, 0.0, 0.0, 0.0, 0.0, 0.0, 0.0, 0.0, 0.0, 0.0, 0.0, 0.5459, 0.02587, 0.5459, 0.574, 0.465, 0.574, 0.465, 0.02587, 1.811, -0.4095, 1.811, 0.5324, 1.916, 0.5324, 1.916, -0.4095, 0.465, 0.02587, 0.465, 0.574, 0.5459, 0.574, 0.5459, 0.02587, 0.0, 0.0, 0.0, 0.0, 0.0, 0.0, 0.0, 0.0, 0.0, 0.0, 0.0, 0.0, 0.0, 0.0, 0.0, 0.0, 0.0, 0.0, 0.0, 0.0, 0.0, 0.0, 0.0, 0.0, 0.5459, 0.02587, 0.5459, 0.574, 0.465, 0.574, 0.465, 0.02587, 1.027, -0.4095, 1.027, 0.5324, 1.132, 0.5324, 1.132, -0.4095, 0.465, 0.02587, 0.465, 0.574, 0.5459, 0.574, 0.5459, 0.02587, 0.0, 0.0, 0.0, 0.0, 0.0, 0.0, 0.0, 0.0, 0.0, 0.0, 0.0, 0.0, 0.0, 0.0, 0.0, 0.0, 0.0, 0.0, 0.0, 0.0, 0.0, 0.0, 0.0, 0.0, 0.5459, 0.02587, 0.5459, 0.574, 0.465, 0.574, 0.465, 0.02587, 0.6546, -0.4095, 0.6546, 0.5324, 0.7598, 0.5324, 0.7598, -0.4095, 0.465, 0.02587, 0.465, 0.574, 0.5459, 0.574, 0.5459, 0.02587, 0.0, 0.0, 0.0, 0.0, 0.0, 0.0, 0.0, 0.0, 0.0, 0.0, 0.0, 0.0, 0.0, 0.0, 0.0, 0.0, 0.0, 0.0, 0.0, 0.0, 0.0, 0.0, 0.0, 0.0, 0.5687, -0.003406, 0.5687, 1.045, 0.4878, 1.045, 0.4878, -0.003406, -0.9534, -0.4598, -0.9534, 1.342, -0.8254, 1.342, -0.8254, -0.4598, 0.4878, -0.003406, 0.4878, 1.045, 0.5687, 1.045, 0.5687, -0.003406, 0.0, 0.0, 0.0, 0.0, 0.0, 0.0, 0.0, 0.0, 0.0, 0.0, 0.0, 0.0, 0.0, 0.0, 0.0, 0.0, 0.0, 0.0, 0.0, 0.0, 0.0, 0.0, 0.0, 0.0, 0.5687, -0.003406, 0.5687, 1.045, 0.4878, 1.045, 0.4878, -0.003406, 0.008767, -0.4598, 0.008767, 1.342, 0.1368, 1.342, 0.1368, -0.4598, 0.4878, -0.003406, 0.4878, 1.045, 0.5687, 1.045, 0.5687, -0.003406, 0.0, 0.0, 0.0, 0.0, 0.0, 0.0, 0.0, 0.0, 0.0, 0.0, 0.0, 0.0, 0.0, 0.0, 0.0, 0.0, 0.0, 0.0, 0.0, 0.0, 0.0, 0.0, 0.0, 0.0])
me_004.materials.append(mat_004)
me_004.use_remesh_preserve_volume = False
me_004.use_remesh_preserve_attributes = False
me_004.use_mirror_vertex_groups = False
me_004.update()
me_window_005 = bpy.data.meshes.new('Window.005')
me_window_005.from_pydata([(-0.46, -0.05, -0.02742), (-0.46, 0.01, -0.02742), (-0.4, 0.01, 0.03258), (-0.4, -0.02, 0.03258), (-0.37, -0.02, 0.06258), (-0.37, -0.05, 0.06258), (-0.46, -0.05, 0.8926), (-0.46, 0.01, 0.8926), (-0.4, 0.01, 0.8326), (-0.4, -0.02, 0.8326), (-0.37, -0.02, 0.8026), (-0.37, -0.05, 0.8026), (0.46, -0.05, 0.8926), (0.46, 0.01, 0.8926), (0.4, 0.01, 0.8326), (0.4, -0.02, 0.8326), (0.37, -0.02, 0.8026), (0.37, -0.05, 0.8026), (0.46, -0.05, -0.02742), (0.46, 0.01, -0.02742), (0.4, 0.01, 0.03258), (0.4, -0.02, 0.03258), (0.37, -0.02, 0.06258), (0.37, -0.05, 0.06258), (-0.44, -0.09, 0.03258), (-0.44, -0.099, 0.03258), (-0.44, -0.059, 0.05058), (-0.44, -0.049, 0.05058), (-0.44, -0.049, 0.002578), (-0.44, -0.09, 0.002578), (0.44, -0.09, 0.03258), (0.44, -0.099, 0.03258), (0.44, -0.059, 0.05058), (0.44, -0.049, 0.05058), (0.44, -0.049, 0.002578), (0.44, -0.09, 0.002578), (-0.5, 0.09, -0.02742), (-0.5, 0.01, -0.02742), (-0.5, 0.01, 0.002578), (-0.5, 0.09, 0.002578), (0.5, 0.09, -0.02742), (0.5, 0.01, -0.02742), (0.5, 0.01, 0.002578), (0.5, 0.09, 0.002578), (-2.783, -0.05, -0.02742), (-2.783, 0.009999, -0.02742), (-2.723, 0.009999, 0.03258), (-2.723, -0.02, 0.03258), (-2.693, -0.02, 0.06258), (-2.693, -0.05, 0.06258), (-2.783, -0.05, 0.8926), (-2.783, 0.009999, 0.8926), (-2.723, 0.009999, 0.8326), (-2.723, -0.02, 0.8326), (-2.693, -0.02, 0.8026), (-2.693, -0.05, 0.8026), (-1.863, -0.05, 0.8926), (-1.863, 0.009999, 0.8926), (-1.923, 0.009999, 0.8326), (-1.923, -0.02, 0.8326), (-1.953, -0.02, 0.8026), (-1.953, -0.05, 0.8026), (-1.863, -0.05, -0.02742), (-1.863, 0.009999, -0.02742), (-1.923, 0.009999, 0.03258), (-1.923, -0.02, 0.03258), (-1.953, -0.02, 0.06258), (-1.953, -0.05, 0.06258), (-2.763, -0.09, 0.03258), (-2.763, -0.099, 0.03258), (-2.763, -0.059, 0.05058), (-2.763, -0.049, 0.05058), (-2.763, -0.049, 0.002578), (-2.763, -0.09, 0.002578), (-1.883, -0.09, 0.03258), (-1.883, -0.099, 0.03258), (-1.883, -0.059, 0.05058), (-1.883, -0.049, 0.05058), (-1.883, -0.049, 0.002578), (-1.883, -0.09, 0.002578), (-2.823, 0.09, -0.02742), (-2.823, 0.009999, -0.02742), (-2.823, 0.009999, 0.002578), (-2.823, 0.09, 0.002578), (-1.823, 0.09, -0.02742), (-1.823, 0.009999, -0.02742), (-1.823, 0.009999, 0.002578), (-1.823, 0.09, 0.002578), (-5.113, -0.05, -0.02742), (-5.113, 0.009999, -0.02742), (-5.053, 0.009999, 0.03258), (-5.053, -0.02, 0.03258), (-5.023, -0.02, 0.06258), (-5.023, -0.05, 0.06258), (-5.113, -0.05, 0.8926), (-5.113, 0.009999, 0.8926), (-5.053, 0.009999, 0.8326), (-5.053, -0.02, 0.8326), (-5.023, -0.02, 0.8026), (-5.023, -0.05, 0.8026), (-4.193, -0.05, 0.8926), (-4.193, 0.009999, 0.8926), (-4.253, 0.009999, 0.8326), (-4.253, -0.02, 0.8326), (-4.283, -0.02, 0.8026), (-4.283, -0.05, 0.8026), (-4.193, -0.05, -0.02742), (-4.193, 0.009999, -0.02742), (-4.253, 0.009999, 0.03258), (-4.253, -0.02, 0.03258), (-4.283, -0.02, 0.06258), (-4.283, -0.05, 0.06258), (-5.093, -0.09, 0.03258), (-5.093, -0.099, 0.03258), (-5.093, -0.059, 0.05058), (-5.093, -0.049, 0.05058), (-5.093, -0.049, 0.002578), (-5.093, -0.09, 0.002578), (-4.213, -0.09, 0.03258), (-4.213, -0.099, 0.03258), (-4.213, -0.059, 0.05058), (-4.213, -0.049, 0.05058), (-4.213, -0.049, 0.002578), (-4.213, -0.09, 0.002578), (-5.153, 0.09, -0.02742), (-5.153, 0.009999, -0.02742), (-5.153, 0.009999, 0.002578), (-5.153, 0.09, 0.002578), (-4.153, 0.09, -0.02742), (-4.153, 0.009999, -0.02742), (-4.153, 0.009999, 0.002578), (-4.153, 0.09, 0.002578), (-7.401, -0.04107, -0.03584), (-7.401, 0.01893, -0.03584), (-7.341, 0.01893, 0.02416), (-7.341, -0.01107, 0.02416), (-7.311, -0.01107, 0.05416), (-7.311, -0.04107, 0.05416), (-7.401, -0.04107, 0.8842), (-7.401, 0.01893, 0.8842), (-7.341, 0.01893, 0.8242), (-7.341, -0.01107, 0.8242), (-7.311, -0.01107, 0.7942), (-7.311, -0.04107, 0.7942), (-6.481, -0.04107, 0.8842), (-6.481, 0.01893, 0.8842), (-6.541, 0.01893, 0.8242), (-6.541, -0.01107, 0.8242), (-6.571, -0.01107, 0.7942), (-6.571, -0.04107, 0.7942), (-6.481, -0.04107, -0.03584), (-6.481, 0.01893, -0.03584), (-6.541, 0.01893, 0.02416), (-6.541, -0.01107, 0.02416), (-6.571, -0.01107, 0.05416), (-6.571, -0.04107, 0.05416), (-7.381, -0.08107, 0.02416), (-7.381, -0.09007, 0.02416), (-7.381, -0.05007, 0.04216), (-7.381, -0.04007, 0.04216), (-7.381, -0.04007, -0.005842), (-7.381, -0.08107, -0.005842), (-6.501, -0.08107, 0.02416), (-6.501, -0.09007, 0.02416), (-6.501, -0.05007, 0.04216), (-6.501, -0.04007, 0.04216), (-6.501, -0.04007, -0.005842), (-6.501, -0.08107, -0.005842), (-7.441, 0.09893, -0.03584), (-7.441, 0.01893, -0.03584), (-7.441, 0.01893, -0.005842), (-7.441, 0.09893, -0.005842), (-6.441, 0.09893, -0.03584), (-6.441, 0.01893, -0.03584), (-6.441, 0.01893, -0.005842), (-6.441, 0.09893, -0.005842), (-9.609, -0.04107, -0.03584), (-9.609, 0.01893, -0.03584), (-9.549, 0.01893, 0.02416), (-9.549, -0.01107, 0.02416), (-9.519, -0.01107, 0.05416), (-9.519, -0.04107, 0.05416), (-9.609, -0.04107, 0.8842), (-9.609, 0.01893, 0.8842), (-9.549, 0.01893, 0.8242), (-9.549, -0.01107, 0.8242), (-9.519, -0.01107, 0.7942), (-9.519, -0.04107, 0.7942), (-8.689, -0.04107, 0.8842), (-8.689, 0.01893, 0.8842), (-8.749, 0.01893, 0.8242), (-8.749, -0.01107, 0.8242), (-8.779, -0.01107, 0.7942), (-8.779, -0.04107, 0.7942), (-8.689, -0.04107, -0.03584), (-8.689, 0.01893, -0.03584), (-8.749, 0.01893, 0.02416), (-8.749, -0.01107, 0.02416), (-8.779, -0.01107, 0.05416), (-8.779, -0.04107, 0.05416), (-9.589, -0.08107, 0.02416), (-9.589, -0.09007, 0.02416), (-9.589, -0.05007, 0.04216), (-9.589, -0.04007, 0.04216), (-9.589, -0.04007, -0.005842), (-9.589, -0.08107, -0.005842), (-8.709, -0.08107, 0.02416), (-8.709, -0.09007, 0.02416), (-8.709, -0.05007, 0.04216), (-8.709, -0.04007, 0.04216), (-8.709, -0.04007, -0.005842), (-8.709, -0.08107, -0.005842), (-9.649, 0.09893, -0.03584), (-9.649, 0.01893, -0.03584), (-9.649, 0.01893, -0.005842), (-9.649, 0.09893, -0.005842), (-8.649, 0.09893, -0.03584), (-8.649, 0.01893, -0.03584), (-8.649, 0.01893, -0.005842), (-8.649, 0.09893, -0.005842)], [], [(6, 7, 1, 0), (7, 8, 2, 1), (8, 9, 3, 2), (9, 10, 4, 3), (10, 11, 5, 4), (11, 6, 0, 5), (12, 13, 7, 6), (13, 14, 8, 7), (14, 15, 9, 8), (15, 16, 10, 9), (16, 17, 11, 10), (17, 12, 6, 11), (18, 19, 13, 12), (19, 20, 14, 13), (20, 21, 15, 14), (21, 22, 16, 15), (22, 23, 17, 16), (23, 18, 12, 17), (0, 1, 19, 18), (1, 2, 20, 19), (2, 3, 21, 20), (3, 4, 22, 21), (4, 5, 23, 22), (5, 0, 18, 23), (30, 31, 25, 24), (31, 32, 26, 25), (32, 33, 27, 26), (33, 34, 28, 27), (34, 35, 29, 28), (35, 30, 24, 29), (24, 25, 26, 27, 28, 29), (35, 34, 33, 32, 31, 30), (40, 41, 37, 36), (41, 42, 38, 37), (42, 43, 39, 38), (43, 40, 36, 39), (36, 37, 38, 39), (43, 42, 41, 40), (50, 51, 45, 44), (51, 52, 46, 45), (52, 53, 47, 46), (53, 54, 48, 47), (54, 55, 49, 48), (55, 50, 44, 49), (56, 57, 51, 50), (57, 58, 52, 51), (58, 59, 53, 52), (59, 60, 54, 53), (60, 61, 55, 54), (61, 56, 50, 55), (62, 63, 57, 56), (63, 64, 58, 57), (64, 65, 59, 58), (65, 66, 60, 59), (66, 67, 61, 60), (67, 62, 56, 61), (44, 45, 63, 62), (45, 46, 64, 63), (46, 47, 65, 64), (47, 48, 66, 65), (48, 49, 67, 66), (49, 44, 62, 67), (74, 75, 69, 68), (75, 76, 70, 69), (76, 77, 71, 70), (77, 78, 72, 71), (78, 79, 73, 72), (79, 74, 68, 73), (68, 69, 70, 71, 72, 73), (79, 78, 77, 76, 75, 74), (84, 85, 81, 80), (85, 86, 82, 81), (86, 87, 83, 82), (87, 84, 80, 83), (80, 81, 82, 83), (87, 86, 85, 84), (94, 95, 89, 88), (95, 96, 90, 89), (96, 97, 91, 90), (97, 98, 92, 91), (98, 99, 93, 92), (99, 94, 88, 93), (100, 101, 95, 94), (101, 102, 96, 95), (102, 103, 97, 96), (103, 104, 98, 97), (104, 105, 99, 98), (105, 100, 94, 99), (106, 107, 101, 100), (107, 108, 102, 101), (108, 109, 103, 102), (109, 110, 104, 103), (110, 111, 105, 104), (111, 106, 100, 105), (88, 89, 107, 106), (89, 90, 108, 107), (90, 91, 109, 108), (91, 92, 110, 109), (92, 93, 111, 110), (93, 88, 106, 111), (118, 119, 113, 112), (119, 120, 114, 113), (120, 121, 115, 114), (121, 122, 116, 115), (122, 123, 117, 116), (123, 118, 112, 117), (112, 113, 114, 115, 116, 117), (123, 122, 121, 120, 119, 118), (128, 129, 125, 124), (129, 130, 126, 125), (130, 131, 127, 126), (131, 128, 124, 127), (124, 125, 126, 127), (131, 130, 129, 128), (138, 139, 133, 132), (139, 140, 134, 133), (140, 141, 135, 134), (141, 142, 136, 135), (142, 143, 137, 136), (143, 138, 132, 137), (144, 145, 139, 138), (145, 146, 140, 139), (146, 147, 141, 140), (147, 148, 142, 141), (148, 149, 143, 142), (149, 144, 138, 143), (150, 151, 145, 144), (151, 152, 146, 145), (152, 153, 147, 146), (153, 154, 148, 147), (154, 155, 149, 148), (155, 150, 144, 149), (132, 133, 151, 150), (133, 134, 152, 151), (134, 135, 153, 152), (135, 136, 154, 153), (136, 137, 155, 154), (137, 132, 150, 155), (162, 163, 157, 156), (163, 164, 158, 157), (164, 165, 159, 158), (165, 166, 160, 159), (166, 167, 161, 160), (167, 162, 156, 161), (156, 157, 158, 159, 160, 161), (167, 166, 165, 164, 163, 162), (172, 173, 169, 168), (173, 174, 170, 169), (174, 175, 171, 170), (175, 172, 168, 171), (168, 169, 170, 171), (175, 174, 173, 172), (182, 183, 177, 176), (183, 184, 178, 177), (184, 185, 179, 178), (185, 186, 180, 179), (186, 187, 181, 180), (187, 182, 176, 181), (188, 189, 183, 182), (189, 190, 184, 183), (190, 191, 185, 184), (191, 192, 186, 185), (192, 193, 187, 186), (193, 188, 182, 187), (194, 195, 189, 188), (195, 196, 190, 189), (196, 197, 191, 190), (197, 198, 192, 191), (198, 199, 193, 192), (199, 194, 188, 193), (176, 177, 195, 194), (177, 178, 196, 195), (178, 179, 197, 196), (179, 180, 198, 197), (180, 181, 199, 198), (181, 176, 194, 199), (206, 207, 201, 200), (207, 208, 202, 201), (208, 209, 203, 202), (209, 210, 204, 203), (210, 211, 205, 204), (211, 206, 200, 205), (200, 201, 202, 203, 204, 205), (211, 210, 209, 208, 207, 206), (216, 217, 213, 212), (217, 218, 214, 213), (218, 219, 215, 214), (219, 216, 212, 215), (212, 213, 214, 215), (219, 218, 217, 216)])
me_window_005.polygons.foreach_set('use_smooth', [True] * 190)
me_window_005.polygons.foreach_set('material_index', [1, 1, 1, 1, 0, 0, 1, 1, 1, 1, 0, 0, 1, 1, 1, 1, 0, 0, 1, 1, 1, 1, 0, 0, 4, 3, 3, 4, 4, 4, 4, 4, 1, 1, 1, 1, 1, 1, 1, 1, 1, 1, 0, 0, 1, 1, 1, 1, 0, 0, 1, 1, 1, 1, 0, 0, 1, 1, 1, 1, 0, 0, 4, 3, 3, 4, 4, 4, 4, 4, 1, 1, 1, 1, 1, 1, 1, 1, 1, 1, 0, 0, 1, 1, 1, 1, 0, 0, 1, 1, 1, 1, 0, 0, 1, 1, 1, 1, 0, 0, 4, 3, 3, 4, 4, 4, 4, 4, 1, 1, 1, 1, 1, 1, 1, 1, 1, 1, 0, 0, 1, 1, 1, 1, 0, 0, 1, 1, 1, 1, 0, 0, 1, 1, 1, 1, 0, 0, 4, 3, 3, 4, 4, 4, 4, 4, 1, 1, 1, 1, 1, 1, 1, 1, 1, 1, 0, 0, 1, 1, 1, 1, 0, 0, 1, 1, 1, 1, 0, 0, 1, 1, 1, 1, 0, 0, 4, 3, 3, 4, 4, 4, 4, 4, 1, 1, 1, 1, 1, 1])
_uv = me_window_005.uv_layers.new(name='UVMap')
_uv.uv.foreach_set('vector', [0.0, 0.8, 0.06, 0.8, 0.06, 0.0, 0.0, 0.0, 0.06, 0.8, 0.12, 0.8, 0.12, 0.0, 0.06, 0.0, 0.12, 0.8, 0.15, 0.8, 0.15, 0.0, 0.12, 0.0, 0.15, 0.8, 0.18, 0.8, 0.18, 0.0, 0.15, 0.0, 0.18, 0.8, 0.21, 0.8, 0.21, 0.0, 0.18, 0.0, 0.21, 0.8, 0.3, 0.8, 0.3, 0.0, 0.21, 0.0, 0.0, 1.6, 0.06, 1.6, 0.06, 0.8, 0.0, 0.8, 0.06, 1.6, 0.12, 1.6, 0.12, 0.8, 0.06, 0.8, 0.12, 1.6, 0.15, 1.6, 0.15, 0.8, 0.12, 0.8, 0.15, 1.6, 0.18, 1.6, 0.18, 0.8, 0.15, 0.8, 0.18, 1.6, 0.21, 1.6, 0.21, 0.8, 0.18, 0.8, 0.21, 1.6, 0.3, 1.6, 0.3, 0.8, 0.21, 0.8, 0.0, 2.4, 0.06, 2.4, 0.06, 1.6, 0.0, 1.6, 0.06, 2.4, 0.12, 2.4, 0.12, 1.6, 0.06, 1.6, 0.12, 2.4, 0.15, 2.4, 0.15, 1.6, 0.12, 1.6, 0.15, 2.4, 0.18, 2.4, 0.18, 1.6, 0.15, 1.6, 0.18, 2.4, 0.21, 2.4, 0.21, 1.6, 0.18, 1.6, 0.21, 2.4, 0.3, 2.4, 0.3, 1.6, 0.21, 1.6, 0.0, 3.2, 0.06, 3.2, 0.06, 2.4, 0.0, 2.4, 0.06, 3.2, 0.12, 3.2, 0.12, 2.4, 0.06, 2.4, 0.12, 3.2, 0.15, 3.2, 0.15, 2.4, 0.12, 2.4, 0.15, 3.2, 0.18, 3.2, 0.18, 2.4, 0.15, 2.4, 0.18, 3.2, 0.21, 3.2, 0.21, 2.4, 0.18, 2.4, 0.21, 3.2, 0.3, 3.2, 0.3, 2.4, 0.21, 2.4, 0.0, 0.8, 0.009, 0.8, 0.009, 0.0, 0.0, 0.0, 0.009, 0.8, 0.05286, 0.8, 0.05286, 0.0, 0.009, 0.0, 0.05286, 0.8, 0.06286, 0.8, 0.06286, 0.0, 0.05286, 0.0, 0.06286, 0.8, 0.1109, 0.8, 0.1109, 0.0, 0.06286, 0.0, 0.1109, 0.8, 0.1519, 0.8, 0.1519, 0.0, 0.1109, 0.0, 0.1519, 0.8, 0.1819, 0.8, 0.1819, 0.0, 0.1519, 0.0, 0.0, -0.09, 0.0, -0.099, 0.018, -0.059, 0.018, -0.049, -0.03, -0.049, -0.03, -0.09, -0.03, -0.09, -0.03, -0.049, 0.018, -0.049, 0.018, -0.059, 0.0, -0.099, 0.0, -0.09, 0.0, 0.8, 0.08, 0.8, 0.08, 0.0, 0.0, 0.0, 0.08, 0.8, 0.11, 0.8, 0.11, 0.0, 0.08, 0.0, 0.11, 0.8, 0.19, 0.8, 0.19, 0.0, 0.11, 0.0, 0.19, 0.8, 0.22, 0.8, 0.22, 0.0, 0.19, 0.0, -0.06, 0.09, -0.06, 0.01, -0.03, 0.01, -0.03, 0.09, -0.03, 0.09, -0.03, 0.01, -0.06, 0.01, -0.06, 0.09, 0.0, 0.8, 0.06, 0.8, 0.06, 0.0, 0.0, 0.0, 0.06, 0.8, 0.12, 0.8, 0.12, 0.0, 0.06, 0.0, 0.12, 0.8, 0.15, 0.8, 0.15, 0.0, 0.12, 0.0, 0.15, 0.8, 0.18, 0.8, 0.18, 0.0, 0.15, 0.0, 0.18, 0.8, 0.21, 0.8, 0.21, 0.0, 0.18, 0.0, 0.21, 0.8, 0.3, 0.8, 0.3, 0.0, 0.21, 0.0, 0.0, 1.6, 0.06, 1.6, 0.06, 0.8, 0.0, 0.8, 0.06, 1.6, 0.12, 1.6, 0.12, 0.8, 0.06, 0.8, 0.12, 1.6, 0.15, 1.6, 0.15, 0.8, 0.12, 0.8, 0.15, 1.6, 0.18, 1.6, 0.18, 0.8, 0.15, 0.8, 0.18, 1.6, 0.21, 1.6, 0.21, 0.8, 0.18, 0.8, 0.21, 1.6, 0.3, 1.6, 0.3, 0.8, 0.21, 0.8, 0.0, 2.4, 0.06, 2.4, 0.06, 1.6, 0.0, 1.6, 0.06, 2.4, 0.12, 2.4, 0.12, 1.6, 0.06, 1.6, 0.12, 2.4, 0.15, 2.4, 0.15, 1.6, 0.12, 1.6, 0.15, 2.4, 0.18, 2.4, 0.18, 1.6, 0.15, 1.6, 0.18, 2.4, 0.21, 2.4, 0.21, 1.6, 0.18, 1.6, 0.21, 2.4, 0.3, 2.4, 0.3, 1.6, 0.21, 1.6, 0.0, 3.2, 0.06, 3.2, 0.06, 2.4, 0.0, 2.4, 0.06, 3.2, 0.12, 3.2, 0.12, 2.4, 0.06, 2.4, 0.12, 3.2, 0.15, 3.2, 0.15, 2.4, 0.12, 2.4, 0.15, 3.2, 0.18, 3.2, 0.18, 2.4, 0.15, 2.4, 0.18, 3.2, 0.21, 3.2, 0.21, 2.4, 0.18, 2.4, 0.21, 3.2, 0.3, 3.2, 0.3, 2.4, 0.21, 2.4, 0.0, 0.8, 0.009, 0.8, 0.009, 0.0, 0.0, 0.0, 0.009, 0.8, 0.05286, 0.8, 0.05286, 0.0, 0.009, 0.0, 0.05286, 0.8, 0.06286, 0.8, 0.06286, 0.0, 0.05286, 0.0, 0.06286, 0.8, 0.1109, 0.8, 0.1109, 0.0, 0.06286, 0.0, 0.1109, 0.8, 0.1519, 0.8, 0.1519, 0.0, 0.1109, 0.0, 0.1519, 0.8, 0.1819, 0.8, 0.1819, 0.0, 0.1519, 0.0, 0.0, -0.09, 0.0, -0.099, 0.018, -0.059, 0.018, -0.049, -0.03, -0.049, -0.03, -0.09, -0.03, -0.09, -0.03, -0.049, 0.018, -0.049, 0.018, -0.059, 0.0, -0.099, 0.0, -0.09, 0.0, 0.8, 0.08, 0.8, 0.08, 0.0, 0.0, 0.0, 0.08, 0.8, 0.11, 0.8, 0.11, 0.0, 0.08, 0.0, 0.11, 0.8, 0.19, 0.8, 0.19, 0.0, 0.11, 0.0, 0.19, 0.8, 0.22, 0.8, 0.22, 0.0, 0.19, 0.0, -0.06, 0.09, -0.06, 0.01, -0.03, 0.01, -0.03, 0.09, -0.03, 0.09, -0.03, 0.01, -0.06, 0.01, -0.06, 0.09, 0.0, 0.8, 0.06, 0.8, 0.06, 0.0, 0.0, 0.0, 0.06, 0.8, 0.12, 0.8, 0.12, 0.0, 0.06, 0.0, 0.12, 0.8, 0.15, 0.8, 0.15, 0.0, 0.12, 0.0, 0.15, 0.8, 0.18, 0.8, 0.18, 0.0, 0.15, 0.0, 0.18, 0.8, 0.21, 0.8, 0.21, 0.0, 0.18, 0.0, 0.21, 0.8, 0.3, 0.8, 0.3, 0.0, 0.21, 0.0, 0.0, 1.6, 0.06, 1.6, 0.06, 0.8, 0.0, 0.8, 0.06, 1.6, 0.12, 1.6, 0.12, 0.8, 0.06, 0.8, 0.12, 1.6, 0.15, 1.6, 0.15, 0.8, 0.12, 0.8, 0.15, 1.6, 0.18, 1.6, 0.18, 0.8, 0.15, 0.8, 0.18, 1.6, 0.21, 1.6, 0.21, 0.8, 0.18, 0.8, 0.21, 1.6, 0.3, 1.6, 0.3, 0.8, 0.21, 0.8, 0.0, 2.4, 0.06, 2.4, 0.06, 1.6, 0.0, 1.6, 0.06, 2.4, 0.12, 2.4, 0.12, 1.6, 0.06, 1.6, 0.12, 2.4, 0.15, 2.4, 0.15, 1.6, 0.12, 1.6, 0.15, 2.4, 0.18, 2.4, 0.18, 1.6, 0.15, 1.6, 0.18, 2.4, 0.21, 2.4, 0.21, 1.6, 0.18, 1.6, 0.21, 2.4, 0.3, 2.4, 0.3, 1.6, 0.21, 1.6, 0.0, 3.2, 0.06, 3.2, 0.06, 2.4, 0.0, 2.4, 0.06, 3.2, 0.12, 3.2, 0.12, 2.4, 0.06, 2.4, 0.12, 3.2, 0.15, 3.2, 0.15, 2.4, 0.12, 2.4, 0.15, 3.2, 0.18, 3.2, 0.18, 2.4, 0.15, 2.4, 0.18, 3.2, 0.21, 3.2, 0.21, 2.4, 0.18, 2.4, 0.21, 3.2, 0.3, 3.2, 0.3, 2.4, 0.21, 2.4, 0.0, 0.8, 0.009, 0.8, 0.009, 0.0, 0.0, 0.0, 0.009, 0.8, 0.05286, 0.8, 0.05286, 0.0, 0.009, 0.0, 0.05286, 0.8, 0.06286, 0.8, 0.06286, 0.0, 0.05286, 0.0, 0.06286, 0.8, 0.1109, 0.8, 0.1109, 0.0, 0.06286, 0.0, 0.1109, 0.8, 0.1519, 0.8, 0.1519, 0.0, 0.1109, 0.0, 0.1519, 0.8, 0.1819, 0.8, 0.1819, 0.0, 0.1519, 0.0, 0.0, -0.09, 0.0, -0.099, 0.018, -0.059, 0.018, -0.049, -0.03, -0.049, -0.03, -0.09, -0.03, -0.09, -0.03, -0.049, 0.018, -0.049, 0.018, -0.059, 0.0, -0.099, 0.0, -0.09, 0.0, 0.8, 0.08, 0.8, 0.08, 0.0, 0.0, 0.0, 0.08, 0.8, 0.11, 0.8, 0.11, 0.0, 0.08, 0.0, 0.11, 0.8, 0.19, 0.8, 0.19, 0.0, 0.11, 0.0, 0.19, 0.8, 0.22, 0.8, 0.22, 0.0, 0.19, 0.0, -0.06, 0.09, -0.06, 0.01, -0.03, 0.01, -0.03, 0.09, -0.03, 0.09, -0.03, 0.01, -0.06, 0.01, -0.06, 0.09, 0.0, 0.8, 0.06, 0.8, 0.06, 0.0, 0.0, 0.0, 0.06, 0.8, 0.12, 0.8, 0.12, 0.0, 0.06, 0.0, 0.12, 0.8, 0.15, 0.8, 0.15, 0.0, 0.12, 0.0, 0.15, 0.8, 0.18, 0.8, 0.18, 0.0, 0.15, 0.0, 0.18, 0.8, 0.21, 0.8, 0.21, 0.0, 0.18, 0.0, 0.21, 0.8, 0.3, 0.8, 0.3, 0.0, 0.21, 0.0, 0.0, 1.6, 0.06, 1.6, 0.06, 0.8, 0.0, 0.8, 0.06, 1.6, 0.12, 1.6, 0.12, 0.8, 0.06, 0.8, 0.12, 1.6, 0.15, 1.6, 0.15, 0.8, 0.12, 0.8, 0.15, 1.6, 0.18, 1.6, 0.18, 0.8, 0.15, 0.8, 0.18, 1.6, 0.21, 1.6, 0.21, 0.8, 0.18, 0.8, 0.21, 1.6, 0.3, 1.6, 0.3, 0.8, 0.21, 0.8, 0.0, 2.4, 0.06, 2.4, 0.06, 1.6, 0.0, 1.6, 0.06, 2.4, 0.12, 2.4, 0.12, 1.6, 0.06, 1.6, 0.12, 2.4, 0.15, 2.4, 0.15, 1.6, 0.12, 1.6, 0.15, 2.4, 0.18, 2.4, 0.18, 1.6, 0.15, 1.6, 0.18, 2.4, 0.21, 2.4, 0.21, 1.6, 0.18, 1.6, 0.21, 2.4, 0.3, 2.4, 0.3, 1.6, 0.21, 1.6, 0.0, 3.2, 0.06, 3.2, 0.06, 2.4, 0.0, 2.4, 0.06, 3.2, 0.12, 3.2, 0.12, 2.4, 0.06, 2.4, 0.12, 3.2, 0.15, 3.2, 0.15, 2.4, 0.12, 2.4, 0.15, 3.2, 0.18, 3.2, 0.18, 2.4, 0.15, 2.4, 0.18, 3.2, 0.21, 3.2, 0.21, 2.4, 0.18, 2.4, 0.21, 3.2, 0.3, 3.2, 0.3, 2.4, 0.21, 2.4, 0.0, 0.8, 0.009, 0.8, 0.009, 0.0, 0.0, 0.0, 0.009, 0.8, 0.05286, 0.8, 0.05286, 0.0, 0.009, 0.0, 0.05286, 0.8, 0.06286, 0.8, 0.06286, 0.0, 0.05286, 0.0, 0.06286, 0.8, 0.1109, 0.8, 0.1109, 0.0, 0.06286, 0.0, 0.1109, 0.8, 0.1519, 0.8, 0.1519, 0.0, 0.1109, 0.0, 0.1519, 0.8, 0.1819, 0.8, 0.1819, 0.0, 0.1519, 0.0, 0.0, -0.09, 0.0, -0.099, 0.018, -0.059, 0.018, -0.049, -0.03, -0.049, -0.03, -0.09, -0.03, -0.09, -0.03, -0.049, 0.018, -0.049, 0.018, -0.059, 0.0, -0.099, 0.0, -0.09, 0.0, 0.8, 0.08, 0.8, 0.08, 0.0, 0.0, 0.0, 0.08, 0.8, 0.11, 0.8, 0.11, 0.0, 0.08, 0.0, 0.11, 0.8, 0.19, 0.8, 0.19, 0.0, 0.11, 0.0, 0.19, 0.8, 0.22, 0.8, 0.22, 0.0, 0.19, 0.0, -0.06, 0.09, -0.06, 0.01, -0.03, 0.01, -0.03, 0.09, -0.03, 0.09, -0.03, 0.01, -0.06, 0.01, -0.06, 0.09, 0.0, 0.8, 0.06, 0.8, 0.06, 0.0, 0.0, 0.0, 0.06, 0.8, 0.12, 0.8, 0.12, 0.0, 0.06, 0.0, 0.12, 0.8, 0.15, 0.8, 0.15, 0.0, 0.12, 0.0, 0.15, 0.8, 0.18, 0.8, 0.18, 0.0, 0.15, 0.0, 0.18, 0.8, 0.21, 0.8, 0.21, 0.0, 0.18, 0.0, 0.21, 0.8, 0.3, 0.8, 0.3, 0.0, 0.21, 0.0, 0.0, 1.6, 0.06, 1.6, 0.06, 0.8, 0.0, 0.8, 0.06, 1.6, 0.12, 1.6, 0.12, 0.8, 0.06, 0.8, 0.12, 1.6, 0.15, 1.6, 0.15, 0.8, 0.12, 0.8, 0.15, 1.6, 0.18, 1.6, 0.18, 0.8, 0.15, 0.8, 0.18, 1.6, 0.21, 1.6, 0.21, 0.8, 0.18, 0.8, 0.21, 1.6, 0.3, 1.6, 0.3, 0.8, 0.21, 0.8, 0.0, 2.4, 0.06, 2.4, 0.06, 1.6, 0.0, 1.6, 0.06, 2.4, 0.12, 2.4, 0.12, 1.6, 0.06, 1.6, 0.12, 2.4, 0.15, 2.4, 0.15, 1.6, 0.12, 1.6, 0.15, 2.4, 0.18, 2.4, 0.18, 1.6, 0.15, 1.6, 0.18, 2.4, 0.21, 2.4, 0.21, 1.6, 0.18, 1.6, 0.21, 2.4, 0.3, 2.4, 0.3, 1.6, 0.21, 1.6, 0.0, 3.2, 0.06, 3.2, 0.06, 2.4, 0.0, 2.4, 0.06, 3.2, 0.12, 3.2, 0.12, 2.4, 0.06, 2.4, 0.12, 3.2, 0.15, 3.2, 0.15, 2.4, 0.12, 2.4, 0.15, 3.2, 0.18, 3.2, 0.18, 2.4, 0.15, 2.4, 0.18, 3.2, 0.21, 3.2, 0.21, 2.4, 0.18, 2.4, 0.21, 3.2, 0.3, 3.2, 0.3, 2.4, 0.21, 2.4, 0.0, 0.8, 0.009, 0.8, 0.009, 0.0, 0.0, 0.0, 0.009, 0.8, 0.05286, 0.8, 0.05286, 0.0, 0.009, 0.0, 0.05286, 0.8, 0.06286, 0.8, 0.06286, 0.0, 0.05286, 0.0, 0.06286, 0.8, 0.1109, 0.8, 0.1109, 0.0, 0.06286, 0.0, 0.1109, 0.8, 0.1519, 0.8, 0.1519, 0.0, 0.1109, 0.0, 0.1519, 0.8, 0.1819, 0.8, 0.1819, 0.0, 0.1519, 0.0, 0.0, -0.09, 0.0, -0.099, 0.018, -0.059, 0.018, -0.049, -0.03, -0.049, -0.03, -0.09, -0.03, -0.09, -0.03, -0.049, 0.018, -0.049, 0.018, -0.059, 0.0, -0.099, 0.0, -0.09, 0.0, 0.8, 0.08, 0.8, 0.08, 0.0, 0.0, 0.0, 0.08, 0.8, 0.11, 0.8, 0.11, 0.0, 0.08, 0.0, 0.11, 0.8, 0.19, 0.8, 0.19, 0.0, 0.11, 0.0, 0.19, 0.8, 0.22, 0.8, 0.22, 0.0, 0.19, 0.0, -0.06, 0.09, -0.06, 0.01, -0.03, 0.01, -0.03, 0.09, -0.03, 0.09, -0.03, 0.01, -0.06, 0.01, -0.06, 0.09])
me_window_005.materials.append(mat_window_inside)
me_window_005.materials.append(mat_window_outside)
me_window_005.materials.append(mat_window_glass)
me_window_005.materials.append(mat_window_metal)
me_window_005.materials.append(mat_window_stone)
me_window_005.materials.append(mat_window_blind)
me_window_005.use_remesh_preserve_volume = False
me_window_005.use_remesh_preserve_attributes = False
me_window_005.use_mirror_vertex_groups = False
me_window_005.update()
me_001 = bpy.data.meshes.new('Цилиндр.001')
me_001.from_pydata([(1.08, -0.3244, -0.4823), (1.071, -0.3128, -0.4855), (1.063, -0.3016, -0.495), (1.055, -0.2913, -0.5104), (1.048, -0.2823, -0.5312), (1.042, -0.2749, -0.5565), (1.038, -0.2694, -0.5854), (1.035, -0.266, -0.6167), (1.034, -0.2649, -0.6493), (1.126, -0.3838, -0.9789), (1.034, -0.2649, -0.9789), (1.126, -0.3838, -0.6493), (1.125, -0.3827, -0.6167), (1.122, -0.3793, -0.5854), (1.118, -0.3738, -0.5565), (1.112, -0.3664, -0.5312), (1.105, -0.3574, -0.5104), (1.097, -0.3471, -0.495), (1.089, -0.336, -0.4855), (0.9216, -0.1242, -0.4823), (0.9127, -0.1126, -0.4855), (0.9041, -0.1014, -0.495), (0.8962, -0.09116, -0.5104), (0.8893, -0.08215, -0.5312), (0.8837, -0.07475, -0.5565), (0.8795, -0.06926, -0.5854), (0.8769, -0.06587, -0.6167), (0.876, -0.06473, -0.6493), (0.876, -0.06473, -0.9789), (0.9594, -0.1736, -0.5565), (0.9538, -0.1662, -0.5312), (0.9469, -0.1572, -0.5104), (0.939, -0.1469, -0.495), (0.9304, -0.1358, -0.4855), (1.002, -0.06281, -0.4823), (0.9695, -0.02077, -0.5312), (0.9639, -0.01337, -0.5565), (0.9596, -0.00788, -0.5854), (0.957, -0.004496, -0.6167), (0.9562, -0.003354, -0.6493), (1.047, -0.1223, -0.9789), (0.9562, -0.003354, -0.9789), (1.047, -0.1223, -0.6493), (1.046, -0.1211, -0.6167), (1.044, -0.1177, -0.5854), (1.04, -0.1123, -0.5565), (1.034, -0.1049, -0.5312), (1.027, -0.09585, -0.5104), (1.019, -0.08557, -0.495), (1.011, -0.07441, -0.4855), (1.16, -0.263, -0.4823), (1.151, -0.2514, -0.4855), (1.143, -0.2402, -0.495), (1.135, -0.2299, -0.5104), (1.128, -0.2209, -0.5312), (1.122, -0.2135, -0.5565), (1.118, -0.208, -0.5854), (1.115, -0.2047, -0.6167), (1.115, -0.2035, -0.6493), (1.206, -0.3224, -0.9789), (1.115, -0.2035, -0.9789), (1.206, -0.3224, -0.6493), (1.205, -0.3213, -0.6167), (1.202, -0.3179, -0.5854), (1.198, -0.3124, -0.5565), (1.192, -0.305, -0.5312), (1.185, -0.296, -0.5104), (1.178, -0.2857, -0.495), (1.169, -0.2746, -0.4855), (0.4985, 0.8545, -0.5014), (0.4811, 0.8772, -0.5057), (0.4644, 0.899, -0.5185), (0.449, 0.9191, -0.5392), (0.4355, 0.9367, -0.5671), (0.4244, 0.9512, -0.601), (0.4162, 0.9619, -0.6397), (0.4111, 0.9685, -0.6818), (0.4094, 0.9708, -0.7255), (0.5875, 0.7381, -0.7255), (0.5858, 0.7404, -0.6818), (0.5808, 0.747, -0.6397), (0.5725, 0.7578, -0.601), (0.5614, 0.7722, -0.5671), (0.5479, 0.7898, -0.5392), (0.5325, 0.81, -0.5185), (0.5158, 0.8318, -0.5057), (0.3302, -0.859, -0.3549), (0.3479, -0.8455, -0.3592), (0.3649, -0.8325, -0.3719), (0.3805, -0.8205, -0.3926), (0.3943, -0.81, -0.4205), (0.4055, -0.8014, -0.4544), (0.4139, -0.795, -0.4932), (0.419, -0.7911, -0.5352), (0.4208, -0.7898, -0.5789), (0.2397, -0.9283, -0.5789), (0.2414, -0.9269, -0.5352), (0.2465, -0.923, -0.4932), (0.2549, -0.9166, -0.4544), (0.2662, -0.908, -0.4205), (0.2799, -0.8975, -0.3926), (0.2956, -0.8855, -0.3719), (0.3125, -0.8725, -0.3592), (0.7934, 0.6059, -0.9948), (0.7934, 0.6059, 0.9918), (0.866, 0.4972, -0.9948), (0.866, 0.4972, 1.0), (0.9239, 0.3799, -0.9948), (0.9239, 0.3799, 1.0), (0.9659, 0.256, -0.9948), (0.9659, 0.256, 1.0), (0.9914, 0.1277, -0.9948), (0.9914, 0.1277, 1.0), (1.0, -0.002823, -0.9948), (1.0, -0.002823, 1.0), (0.9914, -0.1333, -0.9948), (0.9914, -0.1333, 1.0), (0.9522, -0.2722, -0.9948), (0.9659, -0.2616, 1.0), (0.9239, -0.3855, -0.9948), (0.9239, -0.3855, 1.0), (0.866, -0.5028, -0.9948), (0.866, -0.5028, 1.0), (0.7934, -0.6116, -0.9948), (0.7934, -0.6116, 1.0), (0.7071, -0.7099, -0.9948), (0.7071, -0.7099, 1.0), (0.6156, -0.8051, -0.9948), (0.6088, -0.7962, 1.0), (-6.941e-07, -1.544e-07, 0.9918), (-6.941e-07, -1.544e-07, -0.9948), (-0.1143, -1.349, -0.9948), (-0.7231, -0.5529, -0.9948), (0.3685, 1.162, -0.9948), (-0.4248, 0.5564, -0.9948), (-6.941e-07, -1.544e-07, 0.579), (0.7934, 0.6059, 0.579), (-0.4248, 0.5564, 0.579), (0.3685, 1.162, 0.579), (0.7934, 0.6059, -0.1241), (0.866, 0.4972, -0.1205), (0.9239, 0.3799, -0.1205), (0.9659, 0.256, -0.1205), (0.9914, 0.1277, -0.1205), (1.0, -0.002823, -0.1205), (0.9914, -0.1333, -0.1205), (0.9522, -0.2722, -0.1205), (0.9239, -0.3855, -0.1205), (0.866, -0.5028, -0.1205), (0.7934, -0.6116, -0.1205), (0.7071, -0.7099, -0.1205), (0.6156, -0.8051, -0.1205), (-6.941e-07, -1.544e-07, -0.1241), (1.139, -0.4358, -0.9948), (1.052, -0.5048, -0.9948), (0.9689, -0.5714, -0.9948), (0.8663, -0.6482, -0.9948), (0.7641, -0.724, -0.9948), (0.6568, -0.7968, -0.9948), (0.9814, 0.1227, -0.1205), (0.9814, 0.1227, -0.9948), (1.31, -0.3048, -0.9948), (0.5251, -0.8601, -0.9948), (-0.08362, -0.06394, -0.9948), (-0.08362, -0.06394, 0.9568), (0.5251, -0.8601, 0.9641), (-0.08362, -0.06394, -0.1237), (0.5251, -0.8601, -0.1205), (0.2054, -1.105, -0.9948), (-0.4033, -0.3084, 0.6086), (-0.4033, -0.3084, -0.1221), (0.2054, -1.105, -0.1205), (-0.4033, -0.3084, -0.9948), (0.2054, -1.105, 0.6122), (-0.3468, -0.2651, -0.9948), (0.262, -1.061, 0.6154), (0.262, -1.061, -0.9948), (-0.3468, -0.2651, 0.6111), (-0.3468, -0.2651, -0.1224), (0.262, -1.061, -0.1205), (-0.1614, -0.1234, -0.9948), (0.4473, -0.9196, 0.6154), (-0.1614, -0.1234, 0.609), (-0.1614, -0.1234, -0.1233), (0.4473, -0.9196, -0.1205), (0.7934, 0.6059, 0.8843), (0.866, 0.4972, 0.8921), (0.9239, 0.3799, 0.8921), (0.9659, 0.256, 0.8921), (0.9914, 0.1277, 0.8921), (1.0, -0.002823, 0.8921), (0.9914, -0.1333, 0.8921), (0.9646, -0.2627, 0.8921), (0.9239, -0.3855, 0.8921), (0.866, -0.5028, 0.8921), (0.7934, -0.6116, 0.8921), (0.7071, -0.7099, 0.8921), (0.6088, -0.7962, 0.8921), (-6.941e-07, -1.544e-07, 0.8843), (-0.08362, -0.06394, 0.5736), (0.5251, -0.8601, 0.5805), (-0.4033, -0.3084, 0.577), (0.2054, -1.105, 0.5805), (0.262, -1.061, 0.5805), (-0.3468, -0.2651, 0.5764), (-0.1614, -0.1234, 0.5744), (0.4473, -0.9196, 0.5805), (0.3447, -1.169, 0.6154), (0.53, -1.028, 0.6154), (0.3447, -1.169, 0.5805), (0.53, -1.028, 0.5805), (-0.6474, -0.495, -0.4869), (-0.03869, -1.291, -0.4869), (-0.6531, -0.4994, -0.5333), (-0.04438, -1.296, -0.5333), (-0.6551, -0.5009, -0.5816), (-0.0463, -1.297, -0.5816), (-0.6551, -0.5009, -0.9948), (-0.0463, -1.297, -0.9948), (-0.6106, -0.4669, -0.3758), (-0.001833, -1.263, -0.3758), (-0.6382, -0.488, -0.4441), (-0.02944, -1.284, -0.4441), (-0.6257, -0.4784, -0.4066), (-0.017, -1.275, -0.4066), (-0.5745, -0.4393, -0.3389), (0.03424, -1.235, -0.3389), (-0.5933, -0.4536, -0.3529), (0.01547, -1.25, -0.3529), (-0.5167, -0.3951, -0.3529), (0.09205, -1.191, -0.3529), (-0.5355, -0.4094, -0.3389), (0.07328, -1.206, -0.3389), (-0.555, -0.4244, -0.3341), (0.05376, -1.221, -0.3341), (-0.4718, -0.3607, -0.4441), (0.137, -1.157, -0.4441), (-0.4842, -0.3703, -0.4066), (0.1245, -1.166, -0.4066), (-0.4994, -0.3818, -0.3758), (0.1093, -1.178, -0.3758), (-0.4569, -0.3493, -0.5333), (0.1519, -1.146, -0.5333), (-0.4626, -0.3537, -0.4869), (0.1462, -1.15, -0.4869), (-0.4549, -0.3478, -0.5816), (0.1538, -1.144, -0.5816), (-0.4549, -0.3478, -0.9948), (0.1538, -1.144, -0.9948), (0.3121, -1.023, -0.5789), (0.3138, -1.022, -0.5352), (0.4915, -0.8858, -0.5352), (0.4932, -0.8845, -0.5789), (0.2397, -0.9283, -0.9948), (0.3121, -1.023, -0.9948), (0.3749, -0.8249, -0.9948), (0.4208, -0.7898, -0.9948), (0.4932, -0.8845, -0.9948), (0.4863, -0.8898, -0.4932), (0.478, -0.8962, -0.4544), (0.319, -1.018, -0.4932), (0.4667, -0.9048, -0.4205), (0.3274, -1.011, -0.4544), (0.453, -0.9153, -0.3926), (0.3386, -1.003, -0.4205), (0.4473, -0.9196, -0.3852), (0.4373, -0.9273, -0.3719), (0.3523, -0.9922, -0.3926), (0.368, -0.9803, -0.3719), (0.4203, -0.9403, -0.3592), (0.385, -0.9673, -0.3592), (0.4027, -0.9538, -0.3549), (0.6537, 0.7888, -0.7255), (0.652, 0.7911, -0.6818), (0.4759, 1.022, -0.7255), (0.4776, 1.019, -0.6818), (0.5875, 0.7381, -0.9948), (0.6537, 0.7888, -0.9948), (0.4094, 0.9708, -0.9948), (0.4759, 1.022, -0.9948), (0.4826, 1.013, -0.6397), (0.4909, 1.002, -0.601), (0.6469, 0.7977, -0.6397), (0.5019, 0.9876, -0.5671), (0.6387, 0.8084, -0.601), (0.5154, 0.9699, -0.5392), (0.6277, 0.8229, -0.5671), (0.6142, 0.8406, -0.5392), (0.5988, 0.8607, -0.5185), (0.5308, 0.9498, -0.5185), (0.5474, 0.928, -0.5057), (0.5821, 0.8825, -0.5057), (0.5648, 0.9053, -0.5014), (0.973, 0.009544, -0.6493), (0.9979, 0.02862, -0.6493), (1.033, 0.05549, -0.6493), (0.9729, 0.007622, -0.6167), (0.9981, 0.02689, -0.6167), (1.034, 0.05434, -0.6167), (0.973, 0.009544, -0.9789), (0.9979, 0.02862, -0.9789), (1.033, 0.05549, -0.9789), (1.0, -0.002823, -0.9789), (0.9707, -0.02227, -0.9789), (0.9965, -0.056, -0.9789), (1.124, -0.06334, -0.9789), (0.9725, 0.001931, -0.5854), (0.9984, 0.02178, -0.5854), (1.037, 0.05096, -0.5854), (0.9595, -0.1737, -0.9789), (0.9914, -0.1333, -0.9789), (0.98, -0.1738, -0.9789), (1.121, -0.05882, -0.5854), (1.123, -0.0622, -0.6167), (1.124, -0.06334, -0.6493), (0.9595, -0.1737, -0.6493), (1.189, -0.1481, -0.6167), (1.188, -0.1469, -0.9789), (1.188, -0.1469, -0.6493), (0.9746, -0.1927, -0.9789), (0.9747, -0.1927, -0.6167), (0.9746, -0.1927, -0.6493), (1.28, -0.2658, -0.9789), (1.28, -0.2658, -0.6493), (1.279, -0.2646, -0.6167), (0.9709, -0.01975, -0.5312), (0.9997, 0.002306, -0.5312), (1.046, 0.03808, -0.5312), (0.9718, -0.007311, -0.5565), (0.9989, 0.01348, -0.5565), (1.041, 0.04547, -0.5565), (1.053, 0.02908, -0.5104), (0.9994, -0.0122, -0.5104), (0.9707, -0.02227, -0.5277), (1.0, -0.002823, -0.5234), (0.9697, -0.0349, -0.5104), (1.117, -0.05333, -0.5565), (1.111, -0.04594, -0.5312), (1.192, -0.1515, -0.5854), (0.9595, -0.1737, -0.6408), (1.202, -0.1643, -0.5312), (1.196, -0.157, -0.5565), (0.9595, -0.1736, -0.5565), (0.9747, -0.1924, -0.5565), (1.272, -0.2558, -0.5565), (1.266, -0.2484, -0.5312), (0.9595, -0.1733, -0.5312), (0.9748, -0.1922, -0.5312), (0.9747, -0.1926, -0.5854), (0.9595, -0.1737, -0.5566), (1.276, -0.2612, -0.5854), (1.096, -0.02667, -0.495), (1.088, -0.01552, -0.4855), (1.07, 0.007662, -0.4855), (0.997, -0.04801, -0.4855), (1.061, 0.01881, -0.495), (0.9983, -0.02937, -0.495), (1.104, -0.03694, -0.5104), (0.9671, -0.07095, -0.4855), (0.9684, -0.05219, -0.495), (0.9595, -0.1727, -0.495), (0.9749, -0.1919, -0.495), (0.9595, -0.1729, -0.5104), (0.9748, -0.192, -0.5104), (1.217, -0.1836, -0.495), (1.209, -0.1733, -0.5104), (1.259, -0.2394, -0.5104), (1.252, -0.2291, -0.495), (1.225, -0.1948, -0.4855), (0.9595, -0.1724, -0.4855), (0.9749, -0.1918, -0.4855), (0.9965, -0.056, -0.4842), (1.079, -0.003929, -0.4823), (1.243, -0.2179, -0.4855), (0.9656, -0.09047, -0.4823), (0.9958, -0.06738, -0.4823), (1.234, -0.2064, -0.4823), (0.9596, -0.1722, -0.4823), (0.9914, -0.1333, -0.4823), (0.9749, -0.1917, -0.4823), (0.3685, 1.162, -0.2079), (-0.4248, 0.5564, -0.2079), (-6.941e-07, -1.544e-07, -0.2079), (0.3685, 1.162, -0.1256), (0.7819, 0.6209, -0.1256), (0.7769, 0.6275, -0.1264), (0.7807, 0.6225, -0.1336), (0.3801, 1.147, -0.1336), (0.7912, 0.6088, -0.1252)], [(374, 339)], [(50, 51, 368, 376), (51, 52, 364, 368), (52, 53, 365, 364), (53, 54, 340, 365), (54, 55, 341, 340), (55, 56, 338, 341), (56, 57, 316, 338), (57, 58, 318, 316), (11, 9, 10, 8), (58, 60, 317, 318), (61, 59, 9, 11), (61, 62, 324, 323), (62, 63, 350, 324), (63, 64, 344, 350), (64, 65, 345, 344), (65, 66, 366, 345), (66, 67, 367, 366), (67, 68, 373, 367), (68, 50, 376, 373), (0, 18, 17, 16, 15, 14, 13, 12, 11, 8, 7, 6, 5, 4, 3, 2, 1), (60, 59, 322, 317), (34, 371, 354, 353, 372), (35, 36, 328, 325), (36, 37, 306, 328), (37, 38, 296, 306), (38, 39, 293, 296), (39, 41, 299, 293), (5, 6, 348, 343), (42, 43, 313, 314), (43, 44, 312, 313), (44, 45, 336, 312), (45, 46, 337, 336), (46, 47, 357, 337), (47, 48, 351, 357), (48, 49, 352, 351), (49, 34, 372, 352), (19, 33, 32, 31, 30, 29, 349, 339, 315, 27, 26, 25, 24, 23, 22, 21, 20), (41, 303, 299), (28, 309, 303, 41), (4, 5, 343, 347), (31, 362, 346, 30), (31, 32, 360, 362), (1, 2, 361, 370), (0, 1, 370, 379), (0, 379, 378, 375, 34, 50), (50, 34, 49, 51), (51, 49, 48, 52), (27, 28, 41, 39), (26, 27, 39, 38), (25, 26, 38, 37), (24, 25, 37, 36), (23, 24, 36, 35), (22, 23, 35, 333, 335), (21, 22, 335, 359), (20, 21, 359, 358), (19, 20, 358, 374), (10, 9, 59, 60), (18, 0, 50, 68), (17, 18, 68, 67), (16, 17, 67, 66), (15, 16, 66, 65), (14, 15, 65, 64), (13, 14, 64, 63), (12, 13, 63, 62), (11, 12, 62, 61), (52, 48, 47, 53), (53, 47, 46, 54), (54, 46, 45, 55), (55, 45, 44, 56), (56, 44, 43, 57), (57, 43, 42, 58), (42, 40, 60, 58), (10, 319, 321, 8), (10, 60, 40, 311, 319), (6, 7, 320, 348), (7, 8, 321, 320), (69, 70, 290, 292), (70, 71, 289, 290), (71, 72, 285, 289), (72, 73, 283, 285), (73, 74, 281, 283), (74, 75, 280, 281), (75, 76, 275, 280), (76, 77, 274, 275), (78, 276, 278, 77), (77, 278, 279, 274), (78, 79, 273, 272), (79, 80, 282, 273), (80, 81, 284, 282), (81, 82, 286, 284), (82, 83, 287, 286), (83, 84, 288, 287), (84, 85, 291, 288), (85, 69, 292, 291), (69, 85, 84, 83, 82, 81, 80, 79, 78, 77, 76, 75, 74, 73, 72, 71, 70), (86, 87, 269, 271), (87, 88, 266, 269), (88, 89, 263, 265, 266), (89, 90, 261, 263), (90, 91, 259, 261), (91, 92, 258, 259), (92, 93, 251, 258), (93, 94, 252, 251), (95, 253, 255, 256, 94), (94, 256, 257, 252), (95, 96, 250, 249), (96, 97, 260, 250), (97, 98, 262, 260), (98, 99, 264, 262), (99, 100, 267, 264), (100, 101, 268, 267), (101, 102, 270, 268), (102, 86, 271, 270), (86, 102, 101, 100, 99, 98, 97, 96, 95, 94, 93, 92, 91, 90, 89, 88, 87), (185, 104, 106, 186), (186, 106, 108, 187), (187, 108, 110, 188), (188, 110, 112, 189), (189, 112, 114, 190), (190, 114, 116, 191), (191, 116, 118, 192), (192, 118, 120, 193), (193, 120, 122, 194), (194, 122, 124, 195), (195, 124, 126, 196), (196, 126, 128, 197), (172, 168, 248, 247), (103, 130, 127, 125, 123, 121, 119, 117, 115, 113, 111, 109, 107, 105), (103, 130, 134, 133, 279, 278, 276, 277), (380, 381, 137, 138, 383), (381, 382, 135, 137), (129, 104, 136, 135), (202, 173, 169, 201), (125, 123, 156, 157), (127, 125, 157, 158), (115, 117, 146, 145, 378, 379, 370, 361, 363, 347, 343, 348, 320, 321, 319, 311, 310), (113, 302, 304, 310, 115), (123, 121, 155, 156), (121, 119, 154, 155), (119, 117, 153, 154), (117, 160, 293, 299, 303, 309, 315, 339), (153, 161, 160, 117), (198, 152, 166, 199), (197, 128, 165, 200), (130, 127, 162, 163), (204, 178, 170, 201), (203, 175, 173, 202), (174, 176, 168, 172), (180, 255, 253, 254, 176, 174), (205, 183, 178, 204), (199, 166, 183, 205), (200, 165, 181, 206), (163, 162, 257, 256, 255, 180), (167, 200, 206, 184), (164, 199, 205, 182), (182, 205, 204, 177), (184, 206, 203, 179), (179, 203, 202, 171), (177, 204, 201, 169), (151, 197, 200, 167), (129, 198, 199, 164), (171, 202, 201, 170), (150, 196, 197, 151), (149, 195, 196, 150), (148, 194, 195, 149), (147, 193, 194, 148), (146, 192, 193, 147), (145, 191, 192, 146), (144, 190, 191, 145), (143, 189, 190, 144), (142, 188, 189, 143), (141, 187, 188, 142), (140, 186, 187, 141), (139, 185, 186, 140), (210, 208, 207, 209), (175, 203, 209, 207), (203, 206, 210, 209), (206, 181, 208, 210), (241, 242, 244, 243), (245, 246, 242, 241), (243, 244, 236, 235), (239, 240, 230, 229), (237, 238, 240, 239), (215, 216, 218, 217), (217, 218, 131, 132), (246, 245, 247, 248), (219, 220, 224, 223), (223, 224, 222, 221), (213, 214, 216, 215), (233, 234, 226, 225), (231, 232, 234, 233), (225, 226, 228, 227), (227, 228, 220, 219), (221, 222, 212, 211), (229, 230, 232, 231), (211, 212, 214, 213), (235, 236, 238, 237), (253, 95, 249, 254), (276, 78, 272, 277), (322, 59, 61, 323), (378, 375, 371, 354, 356, 332, 334, 144, 145), (300, 301, 295, 294), (307, 308, 330, 329), (329, 330, 327, 326), (311, 40, 304, 310), (297, 298, 308, 307), (363, 3, 4, 347), (377, 19, 374), (160, 159, 146, 117, 339, 349, 342, 346, 362, 360, 369, 377, 374, 358, 359, 335, 333, 325, 328, 306, 296, 293), (361, 2, 3, 363), (305, 40, 42, 314), (332, 331, 355, 356), (304, 40, 305, 301, 300, 302), (356, 355, 353, 354), (333, 35, 325), (326, 327, 331, 332, 334), (360, 32, 33, 369), (309, 28, 27, 315), (349, 29, 342), (371, 34, 375), (294, 295, 298, 297), (342, 29, 30, 346), (369, 33, 19, 377), (293, 296, 306, 328, 325, 333, 335, 359, 358, 374, 369, 360, 362, 346, 339, 315, 309, 299), (136, 386, 387, 383, 138), (136, 388, 386)])
_uv = me_001.uv_layers.new(name='UVКарта')
_uv.uv.foreach_set('vector', [0.0, 0.0, 0.0, 0.0, 0.0, 0.0, 0.0, 0.0, 0.0, 0.0, 0.0, 0.0, 0.0, 0.0, 0.0, 0.0, 0.0, 0.0, 0.0, 0.0, 0.0, 0.0, 0.0, 0.0, 0.0, 0.0, 0.0, 0.0, 0.0, 0.0, 0.0, 0.0, 0.0, 0.0, 0.0, 0.0, 0.0, 0.0, 0.0, 0.0, 0.0, 0.0, 0.0, 0.0, 0.0, 0.0, 0.0, 0.0, 0.0, 0.0, 0.0, 0.0, 0.0, 0.0, 0.0, 0.0, 0.0, 0.0, 0.0, 0.0, 0.0, 0.0, 0.0, 0.0, 0.0, 0.0, 0.0, 0.0, 0.0, 0.0, 0.0, 0.0, 0.0, 0.0, 0.0, 0.0, 0.0, 0.0, 0.0, 0.0, 0.0, 0.0, 0.0, 0.0, 0.0, 0.0, 0.0, 0.0, 0.0, 0.0, 0.0, 0.0, 0.0, 0.0, 0.0, 0.0, 0.0, 0.0, 0.0, 0.0, 0.0, 0.0, 0.0, 0.0, 0.0, 0.0, 0.0, 0.0, 0.0, 0.0, 0.0, 0.0, 0.0, 0.0, 0.0, 0.0, 0.0, 0.0, 0.0, 0.0, 0.0, 0.0, 0.0, 0.0, 0.0, 0.0, 0.0, 0.0, 0.0, 0.0, 0.0, 0.0, 0.0, 0.0, 0.0, 0.0, 0.0, 0.0, 0.0, 0.0, 0.0, 0.0, 0.0, 0.0, 0.0, 0.0, 0.0, 0.0, 0.0, 0.0, 0.0, 0.0, 0.0, 0.0, 0.0, 0.0, 0.0, 0.0, 0.0, 0.0, 0.0, 0.0, 0.0, 0.0, 0.0, 0.0, 0.0, 0.0, 0.0, 0.0, 0.0, 0.0, 0.0, 0.0, 0.0, 0.0, 0.0, 0.0, 0.0, 0.0, 0.0, 0.0, 0.0, 0.0, 0.0, 0.0, 0.0, 0.0, 0.0, 0.0, 0.0, 0.0, 0.0, 0.0, 0.0, 0.0, 0.0, 0.0, 0.0, 0.0, 0.0, 0.0, 0.0, 0.0, 0.0, 0.0, 0.0, 0.0, 0.0, 0.0, 0.0, 0.0, 0.0, 0.0, 0.0, 0.0, 0.0, 0.0, 0.0, 0.0, 0.0, 0.0, 0.0, 0.0, 0.0, 0.0, 0.0, 0.0, 0.0, 0.0, 0.0, 0.0, 0.0, 0.0, 0.0, 0.0, 0.0, 0.0, 0.0, 0.0, 0.0, 0.0, 0.0, 0.0, 0.0, 0.0, 0.0, 0.0, 0.0, 0.0, 0.0, 0.0, 0.0, 0.0, 0.0, 0.0, 0.0, 0.0, 0.0, 0.0, 0.0, 0.0, 0.0, 0.0, 0.0, 0.0, 0.0, 0.0, 0.0, 0.0, 0.0, 0.0, 0.0, 0.0, 0.0, 0.0, 0.0, 0.0, 0.0, 0.0, 0.0, 0.0, 0.0, 0.0, 0.0, 0.0, 0.0, 0.0, 0.0, 0.0, 0.0, 0.0, 0.0, 0.0, 0.0, 0.0, 0.0, 0.0, 0.0, 0.0, 0.0, 0.0, 0.0, 0.0, 0.0, 0.0, 0.0, 0.0, 0.0, 0.0, 0.0, 0.0, 0.0, 0.0, 0.0, 0.0, 0.0, 0.0, 0.0, 0.0, 0.0, 0.0, 0.0, 0.0, 0.0, 0.0, 0.0, 0.0, 0.0, 0.0, 0.0, 0.0, 0.0, 0.0, 0.0, 0.0, 0.0, 0.0, 0.0, 0.0, 0.0, 0.0, 0.0, 0.0, 0.0, 0.0, 0.0, 0.0, 0.0, 0.0, 0.0, 0.0, 0.0, 0.0, 0.0, 0.0, 0.0, 0.0, 0.0, 0.0, 0.0, 0.0, 0.0, 0.0, 0.0, 0.0, 0.0, 0.0, 0.0, 0.0, 0.0, 0.0, 0.0, 0.0, 0.0, 0.0, 0.0, 0.0, 0.0, 0.0, 0.0, 0.0, 0.0, 0.0, 0.0, 0.0, 0.0, 0.0, 0.0, 0.0, 0.0, 0.0, 0.0, 0.0, 0.0, 0.0, 0.0, 0.0, 0.0, 0.0, 0.0, 0.0, 0.0, 0.0, 0.0, 0.0, 0.0, 0.0, 0.0, 0.0, 0.0, 0.0, 0.0, 0.0, 0.0, 0.0, 0.0, 0.0, 0.0, 0.0, 0.0, 0.0, 0.0, 0.0, 0.0, 0.0, 0.0, 0.0, 0.0, 0.0, 0.0, 0.0, 0.0, 0.0, 0.0, 0.0, 0.0, 0.0, 0.0, 0.0, 0.0, 0.0, 0.0, 0.0, 0.0, 0.0, 0.0, 0.0, 0.0, 0.0, 0.0, 0.0, 0.0, 0.0, 0.0, 0.0, 0.0, 0.0, 0.0, 0.0, 0.0, 0.0, 0.0, 0.0, 0.0, 0.0, 0.0, 0.0, 0.0, 0.0, 0.0, 0.0, 0.0, 0.0, 0.0, 0.0, 0.0, 0.0, 0.0, 0.0, 0.0, 0.0, 0.0, 0.0, 0.0, 0.0, 0.0, 0.0, 0.0, 0.0, 0.0, 0.0, 0.0, 0.0, 0.0, 0.0, 0.0, 0.0, 0.0, 0.0, 0.0, 0.0, 0.0, 0.0, 0.0, 0.0, 0.0, 0.0, 0.0, 0.0, 0.0, 0.0, 0.0, 0.0, 0.0, 0.0, 0.0, 0.0, 0.0, 0.0, 0.0, 0.0, 0.0, 0.0, 0.0, 0.0, 0.0, 0.0, 0.0, 0.0, 0.0, 0.0, 0.0, 0.0, 0.0, 0.0, 0.0, 0.0, 0.0, 0.0, 0.0, 0.0, 0.0, 0.0, 0.0, 0.0, 0.0, 0.0, 0.0, 0.0, 0.0, 0.0, 0.0, 0.0, 0.0, 0.0, 0.0, 0.0, 0.0, 0.0, 0.0, 0.0, 0.0, 0.0, 0.0, 0.0, 0.0, 0.0, 0.0, 0.0, 0.0, 0.0, 0.0, 0.0, 0.0, 0.0, 0.0, 0.0, 0.0, 0.0, 0.0, 0.0, 0.0, 0.0, 0.0, 0.0, 0.0, 0.0, 0.0, 0.0, 0.0, 0.0, 0.0, 0.0, 0.0, 0.0, 0.0, 0.0, 0.0, 0.0, 0.0, 0.0, 0.0, 0.0, 0.0, 0.0, 0.0, 0.0, 0.0, 0.0, 0.0, 0.0, 0.0, 0.0, 0.0, 0.0, 0.0, 0.0, 0.0, 0.0, 0.0, 0.0, 0.0, 0.0, 0.0, 0.0, 0.0, 0.0, 0.0, 0.0, 0.0, 0.0, 0.0, 0.0, 0.0, 0.0, 0.0, 0.0, 0.0, 0.0, 0.0, 0.0, 0.0, 0.0, 0.0, 0.0, 0.0, 0.0, 0.0, 0.0, 0.0, 0.0, 0.0, 0.0, 0.0, 0.0, 0.0, 0.0, 0.0, 0.0, 0.0, 0.0, 0.0, 0.0, 0.0, 0.0, 0.0, 0.0, 0.0, 0.0, 0.0, 0.0, 0.0, 0.0, 0.0, 0.0, 0.0, 0.0, 0.0, 0.0, 0.0, 0.0, 0.0, 0.0, 0.0, 0.0, 0.0, 0.0, 0.0, 0.0, 0.0, 0.0, 0.0, 0.0, 0.0, 0.0, 0.0, 0.0, 0.0, 0.0, 0.0, 0.0, 0.0, 0.0, 0.0, 0.0, 0.0, 0.0, 0.0, 0.0, 0.0, 0.0, 0.0, 0.0, 0.0, 0.0, 0.0, 0.0, 0.0, 0.0, 0.0, 0.0, 0.0, 0.0, 0.0, 0.0, 0.0, 0.0, 0.0, 0.0, 0.0, 0.0, 0.0, 0.0, 0.0, 0.0, 0.0, 0.0, 0.0, 0.0, 0.0, 0.0, 0.0, 0.0, 0.0, 0.0, 0.0, 0.0, 0.0, 0.0, 0.0, 0.0, 0.0, 0.0, 0.0, 0.0, 0.0, 0.0, 0.0, 0.0, 0.0, 0.0, 0.0, 0.0, 0.0, 0.0, 0.0, 0.0, 0.0, 0.0, 0.0, 0.0, 0.0, 0.0, 0.0, 0.0, 0.0, 0.0, 0.0, 0.0, 0.0, 0.0, 0.0, 0.0, 0.0, 0.0, 0.0, 0.0, 0.0, 0.0, 0.0, 0.0, 0.0, 0.0, 0.0, 0.0, 0.0, 0.0, 0.0, 0.0, 0.0, 0.0, 0.0, 0.0, 0.0, 0.0, 0.0, 0.0, 0.0, 0.0, 0.0, 0.0, 0.0, 0.0, 0.0, 0.0, 0.0, 0.0, 0.0, 0.0, 0.0, 0.0, 0.0, 0.0, 0.0, 0.0, 0.0, 0.0, 0.0, 0.0, 0.0, 0.0, 0.0, 0.0, 0.0, 0.0, 0.0, 0.0, 0.0, 0.0, 0.0, 0.0, 0.0, 0.0, 0.0, 0.0, 0.0, 0.0, 0.0, 0.0, 0.0, 0.0, 0.0, 0.0, 0.0, 0.0, 0.0, 0.0, 0.0, 0.0, 0.0, 0.0, 0.0, 0.0, 0.0, 0.0, 0.0, 0.0, 0.0, 0.0, 0.0, 0.0, 0.0, 0.0, 0.0, 0.0, 0.0, 0.0, 0.0, 0.0, 0.0, 0.0, 0.0, 0.0, 0.0, 0.0, 0.0, 0.0, 0.0, 0.0, 0.0, 0.0, 0.0, 0.0, 0.0, 0.0, 0.0, 0.0, 0.0, 0.0, 0.0, 0.0, 0.0, 0.0, 0.0, 0.0, 0.0, 0.0, 0.0, 0.0, 0.0, 0.0, 0.0, 0.0, 0.0, 0.0, 0.0, 0.0, 0.0, 0.0, 0.0, 0.0, 0.0, 0.0, 0.0, 0.0, 0.0, 0.0, 0.0, 0.0, 0.0, 0.0, 0.0, 0.0, 0.0, 0.0, 0.0, 0.0, 0.0, 0.0, 0.0, 0.0, 0.0, 0.0, 0.0, 0.0, 0.0, 0.0, 0.0, 0.0, 0.0, 0.0, 0.0, 0.0, 0.0, 0.0, 0.0, 0.0, 0.0, 0.0, 0.0, 0.0, 0.0, 0.0, 0.0, 0.0, 0.0, 0.0, 0.0, 0.0, 0.0, 0.0, 0.0, 0.0, 0.0, 0.0, 0.0, 0.0, 0.0, 0.0, 0.0, 0.0, 0.0, 0.0, 0.0, 0.0, 0.0, 0.0, 0.0, 0.0, 0.0, 0.0, 0.0, 0.0, 0.0, 0.0, 0.0, 0.0, 0.0, 0.0, 0.0, 0.0, 0.0, 0.0, 0.0, 0.0, 0.0, 0.0, 0.0, 0.0, 0.0, 0.0, 0.0, 0.0, 0.0, 0.0, 0.0, 0.0, 0.0, 0.0, 0.0, 0.0, 0.0, 0.0, 0.0, 0.0, 0.0, 0.0, 1.544, 2.438, 1.544, 2.698, 0.9223, 2.718, 0.9223, 2.457, 0.9223, 2.457, 0.9223, 2.718, 0.3108, 2.718, 0.3108, 2.457, 0.3108, 2.457, 0.3108, 2.718, -0.2798, 2.718, -0.2798, 2.457, -0.2798, 2.457, -0.2798, 2.718, -0.8393, 2.718, -0.8393, 2.457, -0.8393, 2.457, -0.8393, 2.718, -1.358, 2.718, -1.358, 2.457, -1.358, 2.457, -1.358, 2.718, -1.827, 2.718, -1.827, 2.457, -1.827, 2.457, -1.827, 2.718, -2.239, 2.718, -2.239, 2.457, -2.239, 2.457, -2.239, 2.718, -2.586, 2.718, -2.586, 2.457, -2.586, 2.457, -2.586, 2.718, -2.863, 2.718, -2.863, 2.457, -2.863, 2.457, -2.863, 2.718, -3.064, 2.718, -3.064, 2.457, -3.064, 2.457, -3.064, 2.718, -3.187, 2.718, -3.187, 2.457, 0.01785, 1.717, 0.01785, 1.962, -0.5648, 1.962, -0.5648, 1.717, 0.0, 0.0, 0.0, 0.0, 0.0, 0.0, 0.0, 0.0, 0.0, 0.0, 0.0, 0.0, 0.0, 0.0, 0.0, 0.0, 0.0, 0.0, 0.0, 0.0, 0.0, 0.0, 0.0, 0.0, 0.0, 0.0, 0.0, 0.0, 0.0, 0.0, 0.0, 0.0, 0.0, 0.0, 0.0, 0.0, 0.0, 0.0, 0.0, 0.0, 0.0, 0.0, 0.0, 0.0, 0.0, 0.0, 0.0, 0.0, 0.0, 0.0, 0.0, 0.0, 3.894, -0.782, -0.5629, -0.782, -0.5629, 1.006, 3.894, 1.006, 3.894, -0.595, 4.882, -0.2104, 1.547, -0.2104, 1.547, 1.698, 4.882, 1.698, -0.5649, 1.943, 3.892, 1.943, 3.892, 1.006, -0.5649, 1.006, -3.229, 1.701, -3.229, 1.778, 1.547, 1.769, 1.547, 1.693, 0.0, 0.0, 0.0, 0.0, 0.0, 0.0, 0.0, 0.0, 0.0, 0.0, 0.0, 0.0, 0.0, 0.0, 0.0, 0.0, 0.0, 0.0, 0.0, 0.0, 0.0, 0.0, 0.0, 0.0, 0.0, 0.0, 0.0, 0.0, 0.0, 0.0, 0.0, 0.0, 0.0, 0.0, 0.0, 0.0, 0.0, 0.0, 0.0, 0.0, 0.0, 0.0, 0.0, 0.0, 0.0, 0.0, 0.0, 0.0, 0.0, 0.0, 0.0, 0.0, 0.0, 0.0, 0.0, 0.0, 0.0, 0.0, 0.0, 0.0, 0.0, 0.0, 0.0, 0.0, 0.0, 0.0, 0.0, 0.0, 0.0, 0.0, 0.0, 0.0, 0.0, 0.0, 0.0, 0.0, 0.0, 0.0, 0.0, 0.0, 0.0, 0.0, 0.0, 0.0, 0.0, 0.0, 0.0, 0.0, 0.0, 0.0, 0.0, 0.0, 0.0, 0.0, 0.0, 0.0, 0.0, 0.0, 0.0, 0.0, 0.0, 0.0, 0.0, 0.0, 0.0, 0.0, 0.0, 0.0, -0.5649, 1.699, -0.5649, -0.5916, -1.035, -0.5907, -1.035, 0.9933, -0.5648, 1.717, -0.5648, 1.962, -1.035, 1.88, -1.035, 1.009, 0.0, 0.0, 0.0, 0.0, 0.0, 0.0, 0.0, 0.0, -2.514, 0.9997, -2.514, -0.5877, -2.832, -0.587, -2.832, 1.001, 0.0, 0.0, 0.0, 0.0, 0.0, 0.0, 0.0, 0.0, 0.0, 0.0, 0.0, 0.0, 0.0, 0.0, 0.0, 0.0, 0.0, 0.0, 0.0, 0.0, 0.0, 0.0, 0.0, 0.0, 0.0, 0.0, 0.0, 0.0, -1.472, 0.9952, -1.472, -0.5898, -2.514, -0.5877, -2.514, 0.9997, -1.035, 0.9933, -1.035, -0.5907, -1.472, -0.5898, -1.472, 0.9952, -1.035, 1.009, -1.035, 1.88, -1.472, 1.088, -1.472, 1.009, 0.0, 0.0, 0.0, 0.0, 0.0, 0.0, 0.0, 0.0, 0.0, 0.0, 0.0, 0.0, -1.035, -0.5834, -1.035, 1.009, -1.472, 1.009, -1.472, -0.5834, -1.035, 1.864, -1.035, 0.9933, -1.472, 0.9952, -1.472, 1.074, -1.472, 1.074, -1.472, 0.9952, -2.514, 0.9997, -2.514, 1.079, -1.472, -0.5834, -1.472, 1.009, -2.513, 1.009, -2.513, -0.5834, -2.513, -0.5834, -2.513, 1.009, -2.831, 1.009, -2.831, -0.5834, -2.514, 1.079, -2.514, 0.9997, -2.832, 1.001, -2.832, 1.073, -0.5648, -0.5834, -0.5648, 1.717, -1.035, 1.009, -1.035, -0.5834, -0.5649, 1.943, -0.5649, 1.699, -1.035, 0.9933, -1.035, 1.864, -3.229, 0.001557, -3.229, 1.701, 1.547, 1.693, 1.547, -0.002309, 0.01785, -0.5834, 0.01785, 1.717, -0.5648, 1.717, -0.5648, -0.5834, -3.064, 0.001557, -3.064, 2.457, -3.187, 2.457, -3.187, 0.001557, -2.863, 0.001557, -2.863, 2.457, -3.064, 2.457, -3.064, 0.001557, -2.586, 0.001557, -2.586, 2.457, -2.863, 2.457, -2.863, 0.001557, -2.239, 0.001557, -2.239, 2.457, -2.586, 2.457, -2.586, 0.001557, -1.827, 0.001557, -1.827, 2.457, -2.239, 2.457, -2.239, 0.001557, -1.358, 0.001557, -1.358, 2.457, -1.827, 2.457, -1.827, 0.001557, -0.8393, 0.001557, -0.8393, 2.457, -1.358, 2.457, -1.358, 0.001557, -0.2798, 0.001557, -0.2798, 2.457, -0.8393, 2.457, -0.8393, 0.001557, 0.3108, 0.001557, 0.3108, 2.457, -0.2798, 2.457, -0.2798, 0.001557, 0.9223, 0.001557, 0.9223, 2.457, 0.3108, 2.457, 0.3108, 0.001557, 1.544, -0.007186, 1.544, 2.438, 0.9223, 2.457, 0.9223, 0.001557, -1.472, 1.009, -1.472, 1.088, -2.513, 1.088, -2.513, 1.009, -3.229, 1.786, -3.229, 1.701, -3.878, 1.701, -3.878, 1.786, 0.0, 0.0, 0.0, 0.0, 0.0, 0.0, 0.0, 0.0, -3.229, 1.701, -3.229, 1.786, -3.878, 1.786, -3.878, 1.701, 0.0, 0.0, 0.0, 0.0, 0.0, 0.0, 0.0, 0.0, 0.0, 0.0, 0.0, 0.0, 0.0, 0.0, 0.0, 0.0, 0.0, 0.0, 0.0, 0.0, 0.0, 0.0, 0.0, 0.0, 0.0, 0.0, 0.0, 0.0, 0.0, 0.0, 0.0, 0.0, 0.0, 0.0, 0.0, 0.0, 0.0, 0.0, 0.0, 0.0, 0.0, 0.0, 0.0, 0.0, 0.0, 0.0, 0.0, 0.0, 0.0, 0.0, 0.0, 0.0, 0.0, 0.0, 0.0, 0.0, 0.0, 0.0, 0.0, 0.0, 0.0, 0.0, 0.0, 0.0, 0.0, 0.0, 0.0, 0.0, 0.0, 0.0, 0.0, 0.0, 0.0, 0.0, 0.0, 0.0, 0.0, 0.0, 0.0, 0.0, 0.0, 0.0, 0.0, 0.0, 0.0, 0.0, 0.0, 0.0, 0.0, 0.0, 0.0, 0.0, 0.0, 0.0, 0.0, 0.0, 0.0, 0.0, 0.0, 0.0, 0.0, 0.0, 0.0, 0.0, 0.0, 0.0, 0.0, 0.0, 0.0, 0.0, 0.0, 0.0, 0.0, 0.0, 0.0, 0.0, 0.0, 0.0, 0.0, 0.0, 0.0, 0.0, 0.0, 0.0, 0.0, 0.0, 0.0, 0.0, 0.0, 0.0, 0.0, 0.0, 0.0, 0.0, 0.0, 0.0, 0.0, 0.0, 0.0, 0.0, 0.0, 0.0, 0.0, 0.0, 0.0, 0.0, 0.0, 0.0, 0.0, 0.0, 0.0, 0.0, 0.0, 0.0, 0.0, 0.0, 0.0, 0.0, 0.0, 0.0, 0.0, 0.0, 0.0, 0.0, 0.0, 0.0, 0.0, 0.0, 0.0, 0.0, 0.0, 0.0, 0.0, 0.0, 0.0, 0.0, 0.0, 0.0, 0.0, 0.0, 0.0, 0.0, 0.0, 0.0, 0.0, 0.0, 0.0, 0.0, 0.0, 0.0, 0.0, 0.0, 0.0, 0.0, 0.0, 0.0, 0.0, 0.0, 0.0, 0.0, 0.0, 0.0, 0.0, 0.0, 0.0, 0.0, 0.0, 0.0, 0.0, 0.0, 0.0, 0.0, 0.0, 0.0, 0.0, 0.0, 0.0, 0.0, 0.0, 0.0, 0.0, 0.0, 0.0, 0.0, 0.0, 0.0, 0.0, 0.0, 0.0, 0.0, 0.0, 0.0, 0.0, 0.0, 0.0, 0.0, 0.0, 0.0, 0.0, 0.0, 0.0, 0.0, 0.0, 0.0, 0.0, 0.0, 0.0, 0.0, -0.8291, -2.118, -0.8291, 0.001557, -2.239, 0.001557, -2.239, -2.118, -1.887, -1.26, -1.887, -1.056, -1.887, -1.056, -1.886, -0.9943, -1.885, -0.9439, -1.884, -0.9065, -1.883, -0.8834, -1.882, -0.8757, -1.59, -0.8757, -1.521, -0.8834, -1.454, -0.9065, -1.392, -0.9439, -1.347, -0.9859, -1.338, -0.9943, -1.293, -1.056, -1.26, -1.126, -1.24, -1.202, -1.233, -1.281, 0.0, 0.0, 0.0, 0.0, 0.0, 0.0, 0.0, 0.0, 0.0, 0.0, 0.0, 0.0, 0.0, 0.0, 0.0, 0.0, 0.0, 0.0, 0.0, 0.0, 0.0, 0.0, 0.0, 0.0, 0.0, 0.0, 0.0, 0.0, 0.0, 0.0, 0.0, 0.0, 0.0, 0.0, 0.0, 0.0, 0.0, 0.0, 0.0, 0.0, 0.0, 0.0, 0.0, 0.0, 0.0, 0.0, 0.0, 0.0, 0.0, 0.0, 0.0, 0.0, 0.0, 0.0, 0.0, 0.0, 0.0, 0.0, 0.0, 0.0, 0.0, 0.0, 0.0, 0.0, 0.0, 0.0, 0.0, 0.0, 0.0, 0.0, 0.0, 0.0, 0.0, 0.0, 0.0, 0.0, 0.0, 0.0, 0.0, 0.0, 0.0, 0.0, 0.0, 0.0, 0.0, 0.0, 0.0, 0.0, 0.0, 0.0, 0.0, 0.0, 0.0, 0.0, 0.0, 0.0, 0.0, 0.0, 0.0, 0.0, 0.0, 0.0, 0.0, 0.0, 0.0, 0.0, 0.0, 0.0, 0.0, 0.0, 0.0, 0.0, 0.0, 0.0, 0.0, 0.0, 0.0, 0.0, 0.0, 0.0, 0.0, 0.0, 0.0, 0.0, 0.0, 0.0, 0.0, 0.0, 0.0, 0.0, 0.0, 0.0, 0.0, 0.0, 0.0, 0.0, 0.0, 0.0, 0.0, 0.0, 0.0, 0.0, 0.0, 0.0, 0.0, 0.0, 0.0, 0.0, 1.544, 1.698, 1.643, -0.03019, 4.789, -0.03019, 4.88, -0.0108, 4.88, 1.698, 1.544, 1.698, 1.561, -0.009884, 1.643, -0.03019])
me_001.materials.append(mat_006)
me_001.use_remesh_preserve_volume = False
me_001.use_remesh_preserve_attributes = False
me_001.use_mirror_vertex_groups = False
me_001.update()

# ---- objects
ob_x = bpy.data.objects.new('Крыша', me_002)
ob_1 = bpy.data.objects.new('1эт', me_000)
ob_x_1 = bpy.data.objects.new('Бел.Стен', me_004)
ob_x_2 = bpy.data.objects.new('Окна', me_window_005)
ob_2 = bpy.data.objects.new('2эт', me_001)

# ---- transforms, parenting, visibility, modifiers, constraints
ob_x.location = (0.0, 0.0, 0.0)
ob_x.rotation_euler = (0.0, -0.0, -0.6528)
ob_x.scale = (6.747, 6.747, 3.433)
ob_x.lineart.crease_threshold = 0.0
ob_1.location = (0.0, 0.0, 0.0)
ob_1.rotation_euler = (0.0, -0.0, -0.6528)
ob_1.scale = (6.747, 6.747, 3.433)
ob_1.lineart.crease_threshold = 0.0
ob_x_1.location = (4.429, -6.919, -2.536)
ob_x_1.scale = (0.1414, -0.187, 0.9309)
ob_x_1.lineart.crease_threshold = 0.0
ob_x_2.location = (4.938, -7.054, -3.062)
ob_x_2.scale = (0.4582, 0.4582, 1.094)
ob_x_2.lineart.crease_threshold = 0.0
_m = ob_x_2.modifiers.new('Auto Smooth', 'NODES')
_m.node_group = ng_auto_smooth
_gi = [s.identifier for s in ng_auto_smooth.interface.items_tree if s.item_type == 'SOCKET' and s.in_out == 'INPUT']
_m[_gi[1]] = 0.5236  # Angle
ob_2.location = (0.0, 0.0, 0.0)
ob_2.rotation_euler = (0.0, -0.0, -0.6528)
ob_2.scale = (6.747, 6.747, 3.433)
ob_2.lineart.crease_threshold = 0.0

# ---- collection membership
col_collection_1.objects.link(ob_x)
col_collection_1.objects.link(ob_1)
col_collection_1.objects.link(ob_x_1)
col_collection_1.objects.link(ob_x_2)
col_collection_1.objects.link(ob_2)

# ---- scene / render settings (as saved in the file)
scene.frame_start = 1; scene.frame_end = 250; scene.frame_set(0)
scene.render.engine = 'CYCLES'
scene.render.resolution_percentage = 50
scene.render.dither_intensity = 0.0
scene.cycles.use_denoising = False
scene.cycles.samples = 128
scene.cycles.sampling_pattern = 'TABULATED_SOBOL'
scene.cycles.light_sampling_threshold = 0.0
scene.cycles.use_adaptive_sampling = False
scene.cycles.use_light_tree = False
scene.cycles.blur_glossy = 0.0
scene.cycles.sample_clamp_indirect = 0.0
scene.view_settings.view_transform = 'Standard'
bpy.context.view_layer.update()

# ---- added for rendering (the .blend has no active camera and no usable light): camera, sun
cam_auto = bpy.data.cameras.new('AutoCamera')
cam_auto.lens = 50.0
cam_auto.sensor_width = 36.0
cam_auto.clip_end = 1000.0
ob_auto_camera = bpy.data.objects.new('AutoCamera', cam_auto)
scene.collection.objects.link(ob_auto_camera)
ob_auto_camera.location = (30.0478, -36.3325, 23.02)
ob_auto_camera.rotation_euler = (1.09748, -7.21219e-08, 0.694738)
scene.camera = ob_auto_camera
light_auto_sun = bpy.data.lights.new('AutoSun', 'SUN')
light_auto_sun.energy = 3.0
light_auto_sun.angle = 0.0523599
ob_auto_sun = bpy.data.objects.new('AutoSun', light_auto_sun)
scene.collection.objects.link(ob_auto_sun)
ob_auto_sun.rotation_euler = (0.872665, 0.174533, 0.523599)
bpy.context.view_layer.update()
